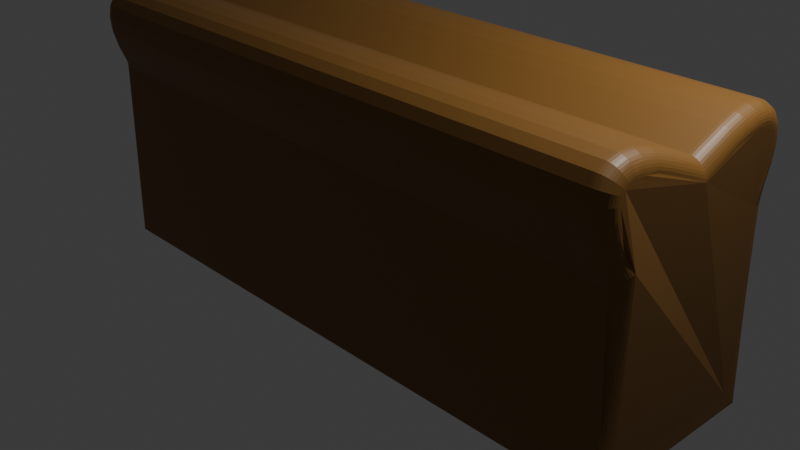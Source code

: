 # Source: brood.blend  (saved by Blender 4.1.23; exported with 4.5.12 LTS)
import bpy
from mathutils import Matrix  # noqa: F401  (used for matrix-valued properties, if any)

bpy.ops.wm.read_factory_settings(use_empty=True)
scene = bpy.context.scene
scene.name = 'Scene'

# ---- collections
col_collection = bpy.data.collections.new('Collection'); scene.collection.children.link(col_collection)

# ---- materials (node trees are filled in below, after node groups)
mat_material_001 = bpy.data.materials.new('Material.001')
mat_material_001.use_transparent_shadow = False

# ---- material node trees
mat_material_001.use_nodes = True; mat_material_001.node_tree.nodes.clear()
_N = mat_material_001.node_tree.nodes; _L = mat_material_001.node_tree.links
n0 = _N.new('ShaderNodeBsdfPrincipled'); n0.name = 'Principled BSDF'; n0.location = (10, 300)
n0.inputs[0].default_value = (0.209, 0.09695, 0.01812, 1.0)
n1 = _N.new('ShaderNodeOutputMaterial'); n1.name = 'Material Output'; n1.location = (300, 300)
_L.new(n0.outputs[0], n1.inputs[0])
n1.is_active_output = True

# ---- world
world_world = bpy.data.worlds.new('World'); scene.world = world_world
world_world.use_nodes = True; world_world.node_tree.nodes.clear()
_N = world_world.node_tree.nodes; _L = world_world.node_tree.links
n0 = _N.new('ShaderNodeOutputWorld'); n0.name = 'World Output'; n0.location = (300, 300)
n1 = _N.new('ShaderNodeBackground'); n1.name = 'Background'; n1.location = (10, 300)
n1.inputs[0].default_value = (0.05088, 0.05088, 0.05088, 1.0)
_L.new(n1.outputs[0], n0.inputs[0])
n0.is_active_output = True
world_world.color = (0.05088, 0.05088, 0.05088)
world_world.use_sun_shadow = False
world_world.sun_shadow_jitter_overblur = 0.0

# ---- cameras
cam_camera = bpy.data.cameras.new('Camera')
cam_camera.clip_end = 100.0
cam_camera.ortho_scale = 7.314

# ---- lights
light_light = bpy.data.lights.new('Light', 'POINT')
light_light.transmission_factor = 0.0
light_light.energy = 1000.0
light_light.shadow_soft_size = 0.1
light_light.shadow_maximum_resolution = 0.006
light_light.use_absolute_resolution = True

# ---- meshes
me_cube_001 = bpy.data.meshes.new('Cube.001')
me_cube_001.from_pydata([(-3.368, -1.0, -1.0), (3.368, -1.0, -1.0), (3.368, 1.0, -1.0), (-3.368, 0.8158, -0.8158), (-3.276, 1.0, -1.0), (-3.367, 0.8446, -0.8446), (-3.363, 0.8727, -0.8727), (-3.358, 0.8994, -0.8994), (-3.35, 0.9241, -0.9241), (-3.341, 0.946, -0.946), (-3.33, 0.9648, -0.9648), (-3.318, 0.9799, -0.9799), (-3.304, 0.991, -0.991), (-3.29, 0.9977, -0.9977), (-3.368, -0.8158, -0.8158), (-3.368, -1.0, -1.0), (-3.368, -0.8342, -0.8342), (-3.368, -0.8526, -0.8526), (-3.368, -0.871, -0.871), (-3.368, -0.8895, -0.8895), (-3.368, -0.9079, -0.9079), (-3.368, -0.9263, -0.9263), (-3.368, -0.9447, -0.9447), (-3.368, -0.9632, -0.9632), (-3.368, -0.9816, -0.9816), (-3.356, -0.001196, 1.492), (-3.184, 0.0, 1.691), (-3.355, -0.001009, 1.523), (-3.35, -0.0008265, 1.553), (-3.341, -0.0006531, 1.582), (-3.328, -0.0004931, 1.609), (-3.31, -0.0003504, 1.632), (-3.29, -0.0002284, 1.653), (-3.266, -0.0001304, 1.669), (-3.24, -5.854e-05, 1.681), (-3.212, -1.473e-05, 1.688), (-3.339, -0.818, 1.042), (-3.278, -1.026, 1.054), (-3.343, -0.8468, 1.036), (-3.344, -0.8755, 1.032), (-3.342, -0.9034, 1.029), (-3.339, -0.9299, 1.028), (-3.333, -0.9542, 1.028), (-3.325, -0.9758, 1.03), (-3.316, -0.9942, 1.034), (-3.304, -1.009, 1.04), (-3.292, -1.019, 1.046), (-3.374, 0.8159, 1.035), (-3.184, 1.0, 1.0), (-3.371, 0.8447, 1.029), (-3.363, 0.8728, 1.024), (-3.351, 0.8995, 1.019), (-3.335, 0.9241, 1.014), (-3.316, 0.9461, 1.01), (-3.293, 0.9648, 1.007), (-3.268, 0.9799, 1.004), (-3.241, 0.991, 1.002), (-3.213, 0.9977, 1.001), (-3.376, -0.8842, 1.186), (-3.192, -1.053, 1.112), (-3.374, -0.9106, 1.174), (-3.367, -0.9363, 1.163), (-3.356, -0.9608, 1.152), (-3.341, -0.9833, 1.142), (-3.322, -1.003, 1.134), (-3.3, -1.021, 1.126), (-3.275, -1.034, 1.12), (-3.249, -1.045, 1.115), (-3.221, -1.051, 1.113), (-3.389, -0.4219, 1.669), (-3.206, -0.3547, 1.841), (-3.387, -0.4114, 1.696), (-3.38, -0.4011, 1.722), (-3.369, -0.3914, 1.747), (-3.354, -0.3824, 1.77), (-3.336, -0.3744, 1.79), (-3.314, -0.3675, 1.808), (-3.289, -0.362, 1.822), (-3.263, -0.358, 1.832), (-3.234, -0.3555, 1.838), (-3.39, -0.9562, 1.363), (-3.206, -1.132, 1.305), (-3.388, -0.9836, 1.354), (-3.381, -1.01, 1.345), (-3.37, -1.036, 1.337), (-3.355, -1.059, 1.329), (-3.336, -1.08, 1.322), (-3.314, -1.098, 1.316), (-3.289, -1.112, 1.311), (-3.263, -1.123, 1.308), (-3.234, -1.129, 1.306), (-3.217, -1.176, 1.48), (-3.396, -0.9935, 1.509), (-3.246, -1.174, 1.48), (-3.274, -1.167, 1.481), (-3.3, -1.156, 1.483), (-3.325, -1.141, 1.486), (-3.346, -1.123, 1.489), (-3.364, -1.101, 1.492), (-3.379, -1.076, 1.496), (-3.389, -1.05, 1.5), (-3.395, -1.022, 1.505), (-3.226, -1.186, 1.632), (-3.403, -1.0, 1.62), (-3.255, -1.183, 1.632), (-3.283, -1.177, 1.632), (-3.309, -1.165, 1.631), (-3.333, -1.15, 1.63), (-3.354, -1.131, 1.629), (-3.372, -1.109, 1.627), (-3.386, -1.085, 1.626), (-3.396, -1.058, 1.624), (-3.402, -1.029, 1.622), (-3.232, -1.16, 1.758), (-3.406, -0.9862, 1.689), (-3.261, -1.158, 1.758), (-3.289, -1.151, 1.755), (-3.315, -1.141, 1.751), (-3.339, -1.127, 1.745), (-3.359, -1.109, 1.738), (-3.377, -1.088, 1.73), (-3.391, -1.065, 1.721), (-3.4, -1.04, 1.711), (-3.405, -1.013, 1.7), (-3.235, -1.099, 1.855), (-3.407, -0.9635, 1.725), (-3.264, -1.098, 1.853), (-3.292, -1.093, 1.849), (-3.318, -1.084, 1.841), (-3.341, -1.073, 1.83), (-3.362, -1.059, 1.817), (-3.379, -1.043, 1.801), (-3.393, -1.025, 1.784), (-3.402, -1.005, 1.765), (-3.407, -0.9848, 1.746), (-3.235, -1.005, 1.92), (-3.407, -0.9285, 1.749), (-3.264, -1.004, 1.918), (-3.292, -1.002, 1.911), (-3.318, -0.997, 1.901), (-3.341, -0.9907, 1.887), (-3.362, -0.9828, 1.87), (-3.379, -0.9737, 1.849), (-3.393, -0.9634, 1.827), (-3.402, -0.9523, 1.802), (-3.407, -0.9406, 1.776), (-3.232, -0.8806, 1.951), (-3.405, -0.86, 1.767), (-3.261, -0.8803, 1.949), (-3.289, -0.8796, 1.942), (-3.315, -0.8783, 1.931), (-3.338, -0.8766, 1.916), (-3.359, -0.8745, 1.897), (-3.377, -0.8721, 1.875), (-3.39, -0.8693, 1.85), (-3.4, -0.8663, 1.823), (-3.405, -0.8632, 1.795), (-3.226, -0.7279, 1.948), (-3.401, -0.7492, 1.764), (-3.255, -0.7282, 1.946), (-3.283, -0.729, 1.939), (-3.309, -0.7302, 1.928), (-3.333, -0.732, 1.913), (-3.354, -0.7341, 1.894), (-3.371, -0.7367, 1.872), (-3.385, -0.7395, 1.848), (-3.395, -0.7426, 1.821), (-3.4, -0.7459, 1.793), (-3.217, -0.5512, 1.911), (-3.4, -0.6017, 1.733), (-3.246, -0.5518, 1.909), (-3.274, -0.5536, 1.902), (-3.301, -0.5567, 1.891), (-3.325, -0.5608, 1.877), (-3.347, -0.566, 1.859), (-3.366, -0.572, 1.838), (-3.381, -0.5788, 1.814), (-3.392, -0.5861, 1.788), (-3.398, -0.5938, 1.761), (-3.362, 0.4335, 1.67), (-3.179, 0.3684, 1.843), (-3.36, 0.4233, 1.697), (-3.354, 0.4134, 1.724), (-3.343, 0.4039, 1.749), (-3.328, 0.3952, 1.772), (-3.309, 0.3875, 1.792), (-3.287, 0.3808, 1.81), (-3.263, 0.3755, 1.824), (-3.236, 0.3716, 1.834), (-3.208, 0.3692, 1.841), (-3.367, 0.8893, 1.223), (-3.182, 1.063, 1.161), (-3.365, 0.9165, 1.213), (-3.358, 0.943, 1.204), (-3.346, 0.9681, 1.195), (-3.331, 0.9913, 1.187), (-3.312, 1.012, 1.179), (-3.29, 1.03, 1.173), (-3.265, 1.044, 1.168), (-3.239, 1.054, 1.164), (-3.21, 1.061, 1.162), (-3.178, 0.542, 1.902), (-3.361, 0.5892, 1.724), (-3.206, 0.5426, 1.9), (-3.234, 0.5443, 1.894), (-3.261, 0.5471, 1.883), (-3.286, 0.551, 1.868), (-3.308, 0.5558, 1.85), (-3.326, 0.5615, 1.829), (-3.341, 0.5678, 1.805), (-3.352, 0.5746, 1.779), (-3.359, 0.5818, 1.752), (-3.176, 0.7002, 1.932), (-3.362, 0.7169, 1.748), (-3.205, 0.7004, 1.93), (-3.233, 0.701, 1.923), (-3.26, 0.702, 1.912), (-3.285, 0.7034, 1.897), (-3.307, 0.7051, 1.878), (-3.326, 0.7071, 1.856), (-3.341, 0.7093, 1.832), (-3.353, 0.7117, 1.805), (-3.36, 0.7143, 1.777), (-3.175, 0.8392, 1.931), (-3.361, 0.8142, 1.747), (-3.204, 0.8389, 1.929), (-3.232, 0.8379, 1.922), (-3.259, 0.8364, 1.911), (-3.284, 0.8344, 1.896), (-3.306, 0.8318, 1.877), (-3.325, 0.8289, 1.856), (-3.34, 0.8255, 1.831), (-3.352, 0.8219, 1.804), (-3.359, 0.8181, 1.776), (-3.175, 0.9554, 1.9), (-3.361, 0.8778, 1.73), (-3.204, 0.9545, 1.898), (-3.232, 0.9516, 1.892), (-3.259, 0.947, 1.881), (-3.283, 0.9406, 1.868), (-3.306, 0.9327, 1.85), (-3.325, 0.9234, 1.83), (-3.34, 0.913, 1.807), (-3.351, 0.9018, 1.783), (-3.359, 0.8899, 1.757), (-3.175, 1.046, 1.839), (-3.361, 0.9149, 1.705), (-3.203, 1.045, 1.837), (-3.232, 1.04, 1.832), (-3.259, 1.032, 1.824), (-3.283, 1.021, 1.813), (-3.306, 1.008, 1.8), (-3.325, 0.9921, 1.784), (-3.34, 0.9745, 1.766), (-3.351, 0.9555, 1.746), (-3.359, 0.9355, 1.726), (-3.175, 1.109, 1.749), (-3.361, 0.9407, 1.668), (-3.204, 1.107, 1.748), (-3.232, 1.101, 1.745), (-3.259, 1.091, 1.74), (-3.284, 1.077, 1.734), (-3.306, 1.06, 1.726), (-3.325, 1.04, 1.716), (-3.34, 1.017, 1.705), (-3.352, 0.9928, 1.693), (-3.359, 0.9671, 1.681), (-3.176, 1.143, 1.634), (-3.362, 0.9591, 1.605), (-3.205, 1.14, 1.633), (-3.233, 1.134, 1.632), (-3.26, 1.123, 1.63), (-3.285, 1.108, 1.628), (-3.307, 1.089, 1.625), (-3.326, 1.067, 1.622), (-3.341, 1.042, 1.618), (-3.352, 1.016, 1.614), (-3.359, 0.9878, 1.61), (-3.177, 1.146, 1.495), (-3.363, 0.9615, 1.508), (-3.206, 1.144, 1.495), (-3.234, 1.137, 1.495), (-3.261, 1.126, 1.496), (-3.286, 1.111, 1.497), (-3.308, 1.092, 1.498), (-3.327, 1.07, 1.5), (-3.342, 1.045, 1.502), (-3.354, 1.019, 1.504), (-3.36, 0.9904, 1.506), (-3.179, 1.119, 1.336), (-3.365, 0.9399, 1.38), (-3.208, 1.117, 1.336), (-3.236, 1.111, 1.338), (-3.263, 1.1, 1.341), (-3.288, 1.085, 1.344), (-3.31, 1.067, 1.349), (-3.329, 1.045, 1.354), (-3.344, 1.021, 1.36), (-3.355, 0.9953, 1.366), (-3.362, 0.968, 1.373), (3.368, 0.8317, -0.8317), (3.368, 1.0, -1.0), (3.368, 0.8485, -0.8485), (3.368, 0.8654, -0.8654), (3.368, 0.8822, -0.8822), (3.368, 0.899, -0.899), (3.368, 0.9159, -0.9159), (3.368, 0.9327, -0.9327), (3.368, 0.9495, -0.9495), (3.368, 0.9663, -0.9663), (3.368, 0.9832, -0.9832), (3.368, -0.8317, -0.8317), (3.368, -1.0, -1.0), (3.368, -0.8485, -0.8485), (3.368, -0.8654, -0.8654), (3.368, -0.8822, -0.8822), (3.368, -0.899, -0.899), (3.368, -0.9159, -0.9159), (3.368, -0.9327, -0.9327), (3.368, -0.9495, -0.9495), (3.368, -0.9663, -0.9663), (3.368, -0.9832, -0.9832), (3.379, -0.001093, 1.509), (3.199, 0.0, 1.691), (3.375, -0.0009218, 1.537), (3.367, -0.0007551, 1.565), (3.356, -0.0005967, 1.591), (3.34, -0.0004504, 1.616), (3.322, -0.0003201, 1.638), (3.301, -0.0002087, 1.656), (3.277, -0.0001191, 1.671), (3.252, -5.348e-05, 1.682), (3.226, -1.345e-05, 1.689), (3.362, 0.8318, 1.032), (3.284, 1.005, 1.014), (3.362, 0.8582, 1.027), (3.36, 0.884, 1.023), (3.356, 0.9087, 1.019), (3.349, 0.9317, 1.016), (3.342, 0.9523, 1.013), (3.332, 0.97, 1.012), (3.321, 0.9845, 1.011), (3.31, 0.9954, 1.011), (3.297, 1.002, 1.012), (3.394, -0.8338, 1.038), (3.286, -0.9998, 0.9454), (3.389, -0.8598, 1.032), (3.382, -0.8851, 1.024), (3.373, -0.9092, 1.015), (3.363, -0.9314, 1.005), (3.351, -0.9512, 0.9953), (3.339, -0.9682, 0.9848), (3.326, -0.9818, 0.9744), (3.312, -0.9917, 0.9642), (3.299, -0.9978, 0.9544), (3.346, -0.4161, 1.684), (3.177, -0.3547, 1.841), (3.344, -0.4065, 1.708), (3.338, -0.3971, 1.732), (3.327, -0.3882, 1.755), (3.314, -0.38, 1.776), (3.296, -0.3727, 1.795), (3.276, -0.3664, 1.811), (3.254, -0.3614, 1.823), (3.229, -0.3577, 1.833), (3.204, -0.3554, 1.839), (3.191, -1.053, 1.112), (3.36, -0.8988, 1.18), (3.217, -1.051, 1.113), (3.243, -1.045, 1.115), (3.268, -1.036, 1.119), (3.29, -1.023, 1.125), (3.31, -1.008, 1.132), (3.328, -0.9894, 1.14), (3.342, -0.9688, 1.149), (3.352, -0.9464, 1.159), (3.358, -0.9229, 1.169), (3.166, -0.5512, 1.911), (3.334, -0.5973, 1.749), (3.192, -0.5517, 1.909), (3.218, -0.5534, 1.903), (3.242, -0.5562, 1.893), (3.265, -0.56, 1.88), (3.285, -0.5647, 1.863), (3.302, -0.5702, 1.844), (3.316, -0.5764, 1.822), (3.326, -0.5831, 1.799), (3.332, -0.5901, 1.774), (3.157, -0.7279, 1.948), (3.334, -0.7474, 1.78), (3.183, -0.7282, 1.946), (3.209, -0.7289, 1.94), (3.234, -0.73, 1.93), (3.257, -0.7316, 1.916), (3.278, -0.7336, 1.899), (3.297, -0.7359, 1.879), (3.312, -0.7385, 1.856), (3.323, -0.7413, 1.832), (3.33, -0.7443, 1.806), (3.151, -0.8806, 1.951), (3.329, -0.8618, 1.782), (3.177, -0.8803, 1.949), (3.203, -0.8796, 1.943), (3.228, -0.8785, 1.933), (3.252, -0.877, 1.919), (3.273, -0.8751, 1.902), (3.291, -0.8728, 1.881), (3.306, -0.8703, 1.859), (3.318, -0.8676, 1.835), (3.326, -0.8647, 1.809), (3.148, -1.005, 1.92), (3.328, -0.9352, 1.764), (3.174, -1.004, 1.918), (3.2, -1.002, 1.912), (3.225, -0.9977, 1.903), (3.249, -0.9919, 1.89), (3.27, -0.9848, 1.874), (3.289, -0.9764, 1.856), (3.304, -0.967, 1.835), (3.316, -0.9569, 1.812), (3.324, -0.9462, 1.788), (3.148, -1.099, 1.855), (3.328, -0.9753, 1.736), (3.174, -1.098, 1.853), (3.2, -1.093, 1.849), (3.225, -1.086, 1.842), (3.249, -1.076, 1.832), (3.27, -1.063, 1.82), (3.289, -1.048, 1.806), (3.304, -1.032, 1.79), (3.316, -1.014, 1.773), (3.324, -0.9947, 1.755), (3.151, -1.16, 1.758), (3.329, -1.001, 1.695), (3.177, -1.158, 1.758), (3.203, -1.152, 1.755), (3.228, -1.143, 1.752), (3.252, -1.13, 1.746), (3.273, -1.113, 1.74), (3.291, -1.094, 1.732), (3.306, -1.073, 1.724), (3.318, -1.05, 1.715), (3.325, -1.026, 1.705), (3.157, -1.186, 1.632), (3.332, -1.016, 1.621), (3.183, -1.184, 1.632), (3.209, -1.177, 1.632), (3.234, -1.167, 1.631), (3.257, -1.153, 1.63), (3.278, -1.136, 1.629), (3.296, -1.116, 1.628), (3.311, -1.093, 1.626), (3.322, -1.069, 1.624), (3.329, -1.043, 1.623), (3.166, -1.176, 1.48), (3.339, -1.009, 1.507), (3.192, -1.174, 1.48), (3.218, -1.168, 1.481), (3.243, -1.158, 1.483), (3.266, -1.144, 1.485), (3.286, -1.127, 1.488), (3.304, -1.107, 1.491), (3.318, -1.085, 1.495), (3.329, -1.061, 1.498), (3.336, -1.035, 1.502), (3.177, -1.132, 1.305), (3.347, -0.9714, 1.358), (3.203, -1.13, 1.306), (3.229, -1.124, 1.308), (3.254, -1.114, 1.311), (3.276, -1.101, 1.315), (3.297, -1.085, 1.321), (3.314, -1.066, 1.327), (3.328, -1.044, 1.334), (3.338, -1.021, 1.342), (3.345, -0.9965, 1.35), (3.369, 0.9043, 1.218), (3.202, 1.063, 1.161), (3.367, 0.9291, 1.209), (3.361, 0.9533, 1.2), (3.351, 0.9763, 1.192), (3.337, 0.9975, 1.184), (3.32, 1.016, 1.178), (3.3, 1.033, 1.172), (3.278, 1.046, 1.167), (3.254, 1.055, 1.164), (3.228, 1.061, 1.162), (3.204, 0.3684, 1.843), (3.373, 0.4279, 1.685), (3.23, 0.3691, 1.841), (3.256, 0.3713, 1.835), (3.28, 0.3749, 1.826), (3.303, 0.3797, 1.813), (3.323, 0.3858, 1.797), (3.34, 0.3929, 1.778), (3.354, 0.4009, 1.757), (3.365, 0.4095, 1.734), (3.371, 0.4186, 1.71), (3.371, 0.9554, 1.376), (3.204, 1.119, 1.336), (3.369, 0.981, 1.37), (3.363, 1.006, 1.364), (3.353, 1.03, 1.358), (3.34, 1.052, 1.352), (3.323, 1.071, 1.348), (3.303, 1.088, 1.344), (3.28, 1.101, 1.34), (3.256, 1.111, 1.338), (3.23, 1.117, 1.336), (3.206, 1.146, 1.495), (3.373, 0.9775, 1.507), (3.232, 1.144, 1.495), (3.258, 1.138, 1.495), (3.282, 1.128, 1.496), (3.304, 1.114, 1.497), (3.324, 1.097, 1.498), (3.341, 1.077, 1.5), (3.355, 1.054, 1.501), (3.365, 1.03, 1.503), (3.371, 1.004, 1.505), (3.207, 1.143, 1.634), (3.374, 0.975, 1.608), (3.233, 1.141, 1.633), (3.259, 1.134, 1.632), (3.283, 1.124, 1.631), (3.306, 1.111, 1.629), (3.326, 1.094, 1.626), (3.343, 1.074, 1.623), (3.356, 1.051, 1.619), (3.366, 1.027, 1.616), (3.372, 1.001, 1.612), (3.208, 1.109, 1.749), (3.375, 0.9553, 1.675), (3.234, 1.107, 1.748), (3.26, 1.102, 1.746), (3.284, 1.092, 1.741), (3.307, 1.08, 1.735), (3.327, 1.064, 1.728), (3.343, 1.046, 1.719), (3.357, 1.025, 1.709), (3.367, 1.003, 1.698), (3.373, 0.9793, 1.687), (3.209, 1.046, 1.839), (3.375, 0.9263, 1.717), (3.235, 1.045, 1.837), (3.26, 1.04, 1.833), (3.285, 1.033, 1.825), (3.307, 1.023, 1.815), (3.327, 1.011, 1.803), (3.344, 0.9967, 1.788), (3.357, 0.9807, 1.772), (3.367, 0.9633, 1.754), (3.373, 0.945, 1.736), (3.208, 0.9554, 1.9), (3.375, 0.8845, 1.745), (3.235, 0.9546, 1.898), (3.26, 0.952, 1.892), (3.285, 0.9477, 1.883), (3.307, 0.9419, 1.87), (3.327, 0.9347, 1.855), (3.344, 0.9262, 1.836), (3.357, 0.9167, 1.815), (3.367, 0.9064, 1.793), (3.373, 0.8956, 1.769), (3.208, 0.8392, 1.931), (3.374, 0.8163, 1.763), (3.234, 0.8389, 1.929), (3.26, 0.838, 1.923), (3.284, 0.8367, 1.913), (3.307, 0.8348, 1.899), (3.326, 0.8325, 1.882), (3.343, 0.8298, 1.862), (3.357, 0.8267, 1.84), (3.367, 0.8234, 1.815), (3.373, 0.8199, 1.79), (3.207, 0.7002, 1.932), (3.374, 0.7154, 1.764), (3.233, 0.7004, 1.93), (3.259, 0.7009, 1.924), (3.283, 0.7019, 1.914), (3.306, 0.7031, 1.9), (3.326, 0.7047, 1.883), (3.343, 0.7065, 1.863), (3.356, 0.7085, 1.84), (3.366, 0.7107, 1.816), (3.372, 0.713, 1.79), (3.206, 0.542, 1.902), (3.375, 0.5851, 1.739), (3.232, 0.5425, 1.9), (3.258, 0.5441, 1.894), (3.282, 0.5467, 1.885), (3.305, 0.5502, 1.871), (3.325, 0.5546, 1.855), (3.342, 0.5598, 1.835), (3.356, 0.5655, 1.813), (3.366, 0.5718, 1.79), (3.373, 0.5784, 1.765)], [], [(0, 37, 15), (345, 366, 59, 37), (323, 26, 70, 356), (2, 334, 301), (2, 301, 310, 309, 308, 307, 306, 305, 304, 303, 302, 300, 333, 476, 498, 510, 521, 532, 543, 554, 565, 576, 587, 488, 322, 355, 378, 389, 400, 411, 422, 433, 444, 455, 466, 367, 344, 311, 313, 314, 315, 316, 317, 318, 319, 320, 321, 312, 1), (345, 1, 312), (377, 168, 157, 388), (1, 345, 37, 0), (4, 48, 334, 2), (356, 70, 168, 377), (289, 499, 477, 191), (278, 509, 499, 289), (388, 157, 146, 399), (399, 146, 135, 410), (410, 135, 124, 421), (421, 124, 113, 432), (432, 113, 102, 443), (443, 102, 91, 454), (454, 91, 81, 465), (465, 81, 59, 366), (180, 487, 586, 201), (201, 586, 575, 212), (212, 575, 564, 223), (223, 564, 553, 234), (234, 553, 542, 245), (245, 542, 531, 256), (256, 531, 520, 267), (267, 520, 509, 278), (487, 180, 26, 323), (48, 4, 13, 57), (57, 13, 12, 56), (56, 12, 11, 55), (55, 11, 10, 54), (54, 10, 9, 53), (53, 9, 8, 52), (52, 8, 7, 51), (51, 7, 6, 50), (50, 6, 5, 49), (49, 5, 3, 47), (24, 23, 22, 21, 20, 19, 18, 17, 16, 14, 36, 58, 80, 92, 103, 114, 125, 136, 147, 158, 169, 69, 25, 179, 202, 213, 224, 235, 246, 257, 268, 279, 290, 190, 47, 3, 5, 6, 7, 8, 9, 10, 11, 12, 13, 4, 0, 15), (36, 14, 16, 38), (38, 16, 17, 39), (39, 17, 18, 40), (40, 18, 19, 41), (41, 19, 20, 42), (42, 20, 21, 43), (43, 21, 22, 44), (44, 22, 23, 45), (45, 23, 24, 46), (46, 24, 15, 37), (81, 91, 93, 90), (90, 93, 94, 89), (89, 94, 95, 88), (88, 95, 96, 87), (87, 96, 97, 86), (86, 97, 98, 85), (85, 98, 99, 84), (84, 99, 100, 83), (83, 100, 101, 82), (82, 101, 92, 80), (91, 102, 104, 93), (93, 104, 105, 94), (94, 105, 106, 95), (95, 106, 107, 96), (96, 107, 108, 97), (97, 108, 109, 98), (98, 109, 110, 99), (99, 110, 111, 100), (100, 111, 112, 101), (101, 112, 103, 92), (102, 113, 115, 104), (104, 115, 116, 105), (105, 116, 117, 106), (106, 117, 118, 107), (107, 118, 119, 108), (108, 119, 120, 109), (109, 120, 121, 110), (110, 121, 122, 111), (111, 122, 123, 112), (112, 123, 114, 103), (113, 124, 126, 115), (115, 126, 127, 116), (116, 127, 128, 117), (117, 128, 129, 118), (118, 129, 130, 119), (119, 130, 131, 120), (120, 131, 132, 121), (121, 132, 133, 122), (122, 133, 134, 123), (123, 134, 125, 114), (124, 135, 137, 126), (126, 137, 138, 127), (127, 138, 139, 128), (128, 139, 140, 129), (129, 140, 141, 130), (130, 141, 142, 131), (131, 142, 143, 132), (132, 143, 144, 133), (133, 144, 145, 134), (134, 145, 136, 125), (135, 146, 148, 137), (137, 148, 149, 138), (138, 149, 150, 139), (139, 150, 151, 140), (140, 151, 152, 141), (141, 152, 153, 142), (142, 153, 154, 143), (143, 154, 155, 144), (144, 155, 156, 145), (145, 156, 147, 136), (146, 157, 159, 148), (148, 159, 160, 149), (149, 160, 161, 150), (150, 161, 162, 151), (151, 162, 163, 152), (152, 163, 164, 153), (153, 164, 165, 154), (154, 165, 166, 155), (155, 166, 167, 156), (156, 167, 158, 147), (157, 168, 170, 159), (159, 170, 171, 160), (160, 171, 172, 161), (161, 172, 173, 162), (162, 173, 174, 163), (163, 174, 175, 164), (164, 175, 176, 165), (165, 176, 177, 166), (166, 177, 178, 167), (167, 178, 169, 158), (168, 70, 79, 170), (170, 79, 78, 171), (171, 78, 77, 172), (172, 77, 76, 173), (173, 76, 75, 174), (174, 75, 74, 175), (175, 74, 73, 176), (176, 73, 72, 177), (177, 72, 71, 178), (178, 71, 69, 169), (59, 81, 90, 68), (68, 90, 89, 67), (67, 89, 88, 66), (66, 88, 87, 65), (65, 87, 86, 64), (64, 86, 85, 63), (63, 85, 84, 62), (62, 84, 83, 61), (61, 83, 82, 60), (60, 82, 80, 58), (37, 59, 68, 46), (46, 68, 67, 45), (45, 67, 66, 44), (44, 66, 65, 43), (43, 65, 64, 42), (42, 64, 63, 41), (41, 63, 62, 40), (40, 62, 61, 39), (39, 61, 60, 38), (38, 60, 58, 36), (70, 26, 35, 79), (79, 35, 34, 78), (78, 34, 33, 77), (77, 33, 32, 76), (76, 32, 31, 75), (75, 31, 30, 74), (74, 30, 29, 73), (73, 29, 28, 72), (72, 28, 27, 71), (71, 27, 25, 69), (180, 201, 203, 189), (189, 203, 204, 188), (188, 204, 205, 187), (187, 205, 206, 186), (186, 206, 207, 185), (185, 207, 208, 184), (184, 208, 209, 183), (183, 209, 210, 182), (182, 210, 211, 181), (181, 211, 202, 179), (201, 212, 214, 203), (203, 214, 215, 204), (204, 215, 216, 205), (205, 216, 217, 206), (206, 217, 218, 207), (207, 218, 219, 208), (208, 219, 220, 209), (209, 220, 221, 210), (210, 221, 222, 211), (211, 222, 213, 202), (212, 223, 225, 214), (214, 225, 226, 215), (215, 226, 227, 216), (216, 227, 228, 217), (217, 228, 229, 218), (218, 229, 230, 219), (219, 230, 231, 220), (220, 231, 232, 221), (221, 232, 233, 222), (222, 233, 224, 213), (223, 234, 236, 225), (225, 236, 237, 226), (226, 237, 238, 227), (227, 238, 239, 228), (228, 239, 240, 229), (229, 240, 241, 230), (230, 241, 242, 231), (231, 242, 243, 232), (232, 243, 244, 233), (233, 244, 235, 224), (234, 245, 247, 236), (236, 247, 248, 237), (237, 248, 249, 238), (238, 249, 250, 239), (239, 250, 251, 240), (240, 251, 252, 241), (241, 252, 253, 242), (242, 253, 254, 243), (243, 254, 255, 244), (244, 255, 246, 235), (245, 256, 258, 247), (247, 258, 259, 248), (248, 259, 260, 249), (249, 260, 261, 250), (250, 261, 262, 251), (251, 262, 263, 252), (252, 263, 264, 253), (253, 264, 265, 254), (254, 265, 266, 255), (255, 266, 257, 246), (256, 267, 269, 258), (258, 269, 270, 259), (259, 270, 271, 260), (260, 271, 272, 261), (261, 272, 273, 262), (262, 273, 274, 263), (263, 274, 275, 264), (264, 275, 276, 265), (265, 276, 277, 266), (266, 277, 268, 257), (267, 278, 280, 269), (269, 280, 281, 270), (270, 281, 282, 271), (271, 282, 283, 272), (272, 283, 284, 273), (273, 284, 285, 274), (274, 285, 286, 275), (275, 286, 287, 276), (276, 287, 288, 277), (277, 288, 279, 268), (278, 289, 291, 280), (280, 291, 292, 281), (281, 292, 293, 282), (282, 293, 294, 283), (283, 294, 295, 284), (284, 295, 296, 285), (285, 296, 297, 286), (286, 297, 298, 287), (287, 298, 299, 288), (288, 299, 290, 279), (190, 290, 299, 192), (192, 299, 298, 193), (193, 298, 297, 194), (194, 297, 296, 195), (195, 296, 295, 196), (196, 295, 294, 197), (197, 294, 293, 198), (198, 293, 292, 199), (199, 292, 291, 200), (200, 291, 289, 191), (179, 25, 27, 181), (181, 27, 28, 182), (182, 28, 29, 183), (183, 29, 30, 184), (184, 30, 31, 185), (185, 31, 32, 186), (186, 32, 33, 187), (187, 33, 34, 188), (188, 34, 35, 189), (189, 35, 26, 180), (47, 190, 192, 49), (49, 192, 193, 50), (50, 193, 194, 51), (51, 194, 195, 52), (52, 195, 196, 53), (53, 196, 197, 54), (54, 197, 198, 55), (55, 198, 199, 56), (56, 199, 200, 57), (57, 200, 191, 48), (48, 191, 477, 334), (333, 300, 302, 335), (335, 302, 303, 336), (336, 303, 304, 337), (337, 304, 305, 338), (338, 305, 306, 339), (339, 306, 307, 340), (340, 307, 308, 341), (341, 308, 309, 342), (342, 309, 310, 343), (343, 310, 301, 334), (345, 312, 321, 354), (354, 321, 320, 353), (353, 320, 319, 352), (352, 319, 318, 351), (351, 318, 317, 350), (350, 317, 316, 349), (349, 316, 315, 348), (348, 315, 314, 347), (347, 314, 313, 346), (346, 313, 311, 344), (356, 377, 379, 365), (365, 379, 380, 364), (364, 380, 381, 363), (363, 381, 382, 362), (362, 382, 383, 361), (361, 383, 384, 360), (360, 384, 385, 359), (359, 385, 386, 358), (358, 386, 387, 357), (357, 387, 378, 355), (377, 388, 390, 379), (379, 390, 391, 380), (380, 391, 392, 381), (381, 392, 393, 382), (382, 393, 394, 383), (383, 394, 395, 384), (384, 395, 396, 385), (385, 396, 397, 386), (386, 397, 398, 387), (387, 398, 389, 378), (388, 399, 401, 390), (390, 401, 402, 391), (391, 402, 403, 392), (392, 403, 404, 393), (393, 404, 405, 394), (394, 405, 406, 395), (395, 406, 407, 396), (396, 407, 408, 397), (397, 408, 409, 398), (398, 409, 400, 389), (399, 410, 412, 401), (401, 412, 413, 402), (402, 413, 414, 403), (403, 414, 415, 404), (404, 415, 416, 405), (405, 416, 417, 406), (406, 417, 418, 407), (407, 418, 419, 408), (408, 419, 420, 409), (409, 420, 411, 400), (410, 421, 423, 412), (412, 423, 424, 413), (413, 424, 425, 414), (414, 425, 426, 415), (415, 426, 427, 416), (416, 427, 428, 417), (417, 428, 429, 418), (418, 429, 430, 419), (419, 430, 431, 420), (420, 431, 422, 411), (421, 432, 434, 423), (423, 434, 435, 424), (424, 435, 436, 425), (425, 436, 437, 426), (426, 437, 438, 427), (427, 438, 439, 428), (428, 439, 440, 429), (429, 440, 441, 430), (430, 441, 442, 431), (431, 442, 433, 422), (432, 443, 445, 434), (434, 445, 446, 435), (435, 446, 447, 436), (436, 447, 448, 437), (437, 448, 449, 438), (438, 449, 450, 439), (439, 450, 451, 440), (440, 451, 452, 441), (441, 452, 453, 442), (442, 453, 444, 433), (443, 454, 456, 445), (445, 456, 457, 446), (446, 457, 458, 447), (447, 458, 459, 448), (448, 459, 460, 449), (449, 460, 461, 450), (450, 461, 462, 451), (451, 462, 463, 452), (452, 463, 464, 453), (453, 464, 455, 444), (454, 465, 467, 456), (456, 467, 468, 457), (457, 468, 469, 458), (458, 469, 470, 459), (459, 470, 471, 460), (460, 471, 472, 461), (461, 472, 473, 462), (462, 473, 474, 463), (463, 474, 475, 464), (464, 475, 466, 455), (367, 466, 475, 376), (376, 475, 474, 375), (375, 474, 473, 374), (374, 473, 472, 373), (373, 472, 471, 372), (372, 471, 470, 371), (371, 470, 469, 370), (370, 469, 468, 369), (369, 468, 467, 368), (368, 467, 465, 366), (344, 367, 376, 346), (346, 376, 375, 347), (347, 375, 374, 348), (348, 374, 373, 349), (349, 373, 372, 350), (350, 372, 371, 351), (351, 371, 370, 352), (352, 370, 369, 353), (353, 369, 368, 354), (354, 368, 366, 345), (355, 322, 324, 357), (357, 324, 325, 358), (358, 325, 326, 359), (359, 326, 327, 360), (360, 327, 328, 361), (361, 328, 329, 362), (362, 329, 330, 363), (363, 330, 331, 364), (364, 331, 332, 365), (365, 332, 323, 356), (499, 509, 511, 508), (508, 511, 512, 507), (507, 512, 513, 506), (506, 513, 514, 505), (505, 514, 515, 504), (504, 515, 516, 503), (503, 516, 517, 502), (502, 517, 518, 501), (501, 518, 519, 500), (500, 519, 510, 498), (509, 520, 522, 511), (511, 522, 523, 512), (512, 523, 524, 513), (513, 524, 525, 514), (514, 525, 526, 515), (515, 526, 527, 516), (516, 527, 528, 517), (517, 528, 529, 518), (518, 529, 530, 519), (519, 530, 521, 510), (520, 531, 533, 522), (522, 533, 534, 523), (523, 534, 535, 524), (524, 535, 536, 525), (525, 536, 537, 526), (526, 537, 538, 527), (527, 538, 539, 528), (528, 539, 540, 529), (529, 540, 541, 530), (530, 541, 532, 521), (531, 542, 544, 533), (533, 544, 545, 534), (534, 545, 546, 535), (535, 546, 547, 536), (536, 547, 548, 537), (537, 548, 549, 538), (538, 549, 550, 539), (539, 550, 551, 540), (540, 551, 552, 541), (541, 552, 543, 532), (542, 553, 555, 544), (544, 555, 556, 545), (545, 556, 557, 546), (546, 557, 558, 547), (547, 558, 559, 548), (548, 559, 560, 549), (549, 560, 561, 550), (550, 561, 562, 551), (551, 562, 563, 552), (552, 563, 554, 543), (553, 564, 566, 555), (555, 566, 567, 556), (556, 567, 568, 557), (557, 568, 569, 558), (558, 569, 570, 559), (559, 570, 571, 560), (560, 571, 572, 561), (561, 572, 573, 562), (562, 573, 574, 563), (563, 574, 565, 554), (564, 575, 577, 566), (566, 577, 578, 567), (567, 578, 579, 568), (568, 579, 580, 569), (569, 580, 581, 570), (570, 581, 582, 571), (571, 582, 583, 572), (572, 583, 584, 573), (573, 584, 585, 574), (574, 585, 576, 565), (575, 586, 588, 577), (577, 588, 589, 578), (578, 589, 590, 579), (579, 590, 591, 580), (580, 591, 592, 581), (581, 592, 593, 582), (582, 593, 594, 583), (583, 594, 595, 584), (584, 595, 596, 585), (585, 596, 587, 576), (586, 487, 489, 588), (588, 489, 490, 589), (589, 490, 491, 590), (590, 491, 492, 591), (591, 492, 493, 592), (592, 493, 494, 593), (593, 494, 495, 594), (594, 495, 496, 595), (595, 496, 497, 596), (596, 497, 488, 587), (477, 499, 508, 486), (486, 508, 507, 485), (485, 507, 506, 484), (484, 506, 505, 483), (483, 505, 504, 482), (482, 504, 503, 481), (481, 503, 502, 480), (480, 502, 501, 479), (479, 501, 500, 478), (478, 500, 498, 476), (322, 488, 497, 324), (324, 497, 496, 325), (325, 496, 495, 326), (326, 495, 494, 327), (327, 494, 493, 328), (328, 493, 492, 329), (329, 492, 491, 330), (330, 491, 490, 331), (331, 490, 489, 332), (332, 489, 487, 323), (476, 333, 335, 478), (478, 335, 336, 479), (479, 336, 337, 480), (480, 337, 338, 481), (481, 338, 339, 482), (482, 339, 340, 483), (483, 340, 341, 484), (484, 341, 342, 485), (485, 342, 343, 486), (486, 343, 334, 477), (4, 2, 1, 0)])
_uv = me_cube_001.uv_layers.new(name='UVMap')
_uv.uv.foreach_set('vector', [0.0, 0.0, 0.0, 0.0, 0.0, 0.0, 0.496, 0.7532, 0.51, 0.7563, 0.51, 0.9932, 0.5049, 0.9965, 0.6313, 0.625, 0.8682, 0.625, 0.8682, 0.6517, 0.6313, 0.6517, 0.0, 0.0, 0.0, 0.0, 0.0, 0.0, 0.375, 0.5, 0.375, 0.5, 4.768e-07, 1.431e-06, -4.768e-07, -2.384e-07, -1.192e-07, 1.192e-07, 1.192e-07, 2.384e-07, 0.2826, 0.3803, 0.3818, 0.5125, 0.3829, 0.5146, 0.3841, 0.5166, 0.3852, 0.5187, 0.3863, 0.5208, 0.5098, 0.5218, 0.5241, 0.5169, 0.5371, 0.5139, 0.5474, 0.5118, 0.5548, 0.5103, 0.5593, 0.5094, 0.5616, 0.5092, 0.5628, 0.5095, 0.5631, 0.5109, 0.5629, 0.515, 0.5681, 0.53, 0.5874, 0.5672, 0.5926, 0.622, 0.6083, 0.6597, 0.6118, 0.6756, 0.6143, 0.69, 0.6161, 0.7032, 0.6171, 0.7145, 0.6174, 0.7221, 0.6172, 0.727, 0.616, 0.7299, 0.612, 0.7306, 0.5949, 0.7299, 0.5472, 0.7274, 0.5222, 0.7234, 0.3863, 0.7288, 0.3851, 0.7309, 0.384, 0.733, 0.3829, 0.7351, 0.3817, 0.7373, 0.2826, 0.5572, 0.0, 0.0, 0.0, 0.0, 0.0, 0.0, 0.0, 0.0, 0.375, 0.75, 0.375, 0.75, 0.0, 0.0, 0.0, 0.0, 0.0, 0.0, 0.6312, 0.6662, 0.8681, 0.6662, 0.8681, 0.6785, 0.6312, 0.6785, 0.375, 0.75, 0.4966, 0.7531, 0.5034, 0.9967, 0.375, 1.0, 0.375, 0.2534, 0.5, 0.2568, 0.5008, 0.4969, 0.375, 0.5, 0.6313, 0.6517, 0.8682, 0.6517, 0.8681, 0.6662, 0.6312, 0.6662, 0.5315, 0.2568, 0.5315, 0.4938, 0.5153, 0.4938, 0.5153, 0.2568, 0.5455, 0.2568, 0.5455, 0.4937, 0.5315, 0.4938, 0.5315, 0.2568, 0.6312, 0.6785, 0.8681, 0.6785, 0.868, 0.6884, 0.6311, 0.6884, 0.6311, 0.6884, 0.868, 0.6884, 0.8679, 0.6955, 0.631, 0.6955, 0.631, 0.6955, 0.8679, 0.6955, 0.8663, 0.75, 0.6312, 0.75, 0.625, 0.7562, 0.625, 0.9913, 0.5612, 0.9931, 0.5612, 0.7562, 0.5612, 0.7562, 0.5612, 0.9931, 0.5529, 0.9931, 0.5529, 0.7562, 0.5529, 0.7562, 0.5529, 0.9931, 0.5414, 0.9931, 0.5414, 0.7562, 0.5414, 0.7562, 0.5414, 0.9931, 0.527, 0.9931, 0.527, 0.7563, 0.527, 0.7563, 0.527, 0.9931, 0.51, 0.9932, 0.51, 0.7563, 0.8682, 0.5946, 0.6312, 0.5946, 0.6313, 0.5806, 0.8682, 0.5806, 0.8682, 0.5806, 0.6313, 0.5806, 0.6313, 0.5686, 0.8682, 0.5686, 0.8682, 0.5686, 0.6313, 0.5686, 0.6313, 0.5588, 0.8682, 0.5588, 0.8682, 0.5588, 0.6313, 0.5588, 0.6313, 0.5515, 0.8682, 0.5515, 0.8682, 0.5515, 0.6313, 0.5515, 0.6315, 0.5, 0.8682, 0.5, 0.625, 0.2568, 0.625, 0.4935, 0.5653, 0.4937, 0.5653, 0.2568, 0.5653, 0.2568, 0.5653, 0.4937, 0.5568, 0.4937, 0.5568, 0.2568, 0.5568, 0.2568, 0.5568, 0.4937, 0.5455, 0.4937, 0.5455, 0.2568, 0.6312, 0.5946, 0.8682, 0.5946, 0.8682, 0.625, 0.6313, 0.625, 0.5, 0.2568, 0.375, 0.2534, 0.3751, 0.2529, 0.5, 0.2558, 0.5, 0.2558, 0.3751, 0.2529, 0.3756, 0.2524, 0.5, 0.2547, 0.5, 0.2547, 0.3756, 0.2524, 0.3763, 0.2519, 0.5, 0.2537, 0.5, 0.2537, 0.3763, 0.2519, 0.3772, 0.2514, 0.4999, 0.2528, 0.4999, 0.2528, 0.3772, 0.2514, 0.3784, 0.25, 0.5, 0.25, 0.5, 0.25, 0.3784, 0.25, -3.196, 0.2465, -61.15, 0.2629, -61.15, 0.2629, -3.196, 0.2465, -4.425, 0.2456, -80.43, 0.267, -80.43, 0.267, -4.425, 0.2456, -5.794, 0.2447, -100.7, 0.2715, -100.7, 0.2715, -5.794, 0.2447, -7.275, 0.2438, -121.4, 0.2762, -121.4, 0.2762, -7.275, 0.2438, -8.837, 0.2431, -141.7, 0.2811, -6.557e-07, -3.338e-06, 0.0, 0.0, -8.941e-08, -4.768e-07, 1.788e-07, 0.0, 0.375, 0.01151, -3.009, 0.05385, -3.627, 0.06254, -4.26, 0.07114, -4.91, 0.07965, -5.577, 0.08807, -15.87, 0.8205, -10.8, 0.8198, -6.041, 0.7499, -2.944, 0.7208, -0.9513, 0.7135, 0.1518, 0.7098, 0.6902, 0.7059, 1.06, 0.7, 1.369, 0.6903, 1.267, 0.6784, -0.3528, 0.6641, -7.015, 0.6444, -102.2, 0.5329, -768.8, 0.3062, -1558.0, 0.2725, -1587.0, 0.2644, -1274.0, 0.2617, -954.1, 0.2607, -723.2, 0.2607, -548.4, 0.2612, -406.2, 0.2626, -304.9, 0.2651, -233.0, 0.2686, -179.8, 0.2737, -141.7, 0.2811, -8.837, 0.2431, -7.275, 0.2438, -5.794, 0.2447, -4.425, 0.2456, -3.196, 0.2465, 0.125, 0.5067, 0.0, 0.0, 0.0, 0.0, 0.0, 0.0, 0.0, 0.0, 0.0, 0.0, 0.125, 0.75, 0.125, 0.75, -15.87, 0.8205, -5.577, 0.08807, -4.91, 0.07965, -13.27, 0.8444, -13.27, 0.8444, -4.91, 0.07965, -4.26, 0.07114, -10.72, 0.87, -10.72, 0.87, -4.26, 0.07114, -3.627, 0.06254, -8.275, 0.8965, -8.275, 0.8965, -3.627, 0.06254, -3.009, 0.05385, -6.005, 0.9229, -6.005, 0.9229, -3.009, 0.05385, 0.3808, 0.04605, 0.5, 1.0, 0.0, 0.0, 0.0, 0.0, 0.0, 0.0, 0.0, 0.0, 0.0, 0.0, 0.0, 0.0, 0.0, 0.0, 0.0, 0.0, 0.0, 0.0, 0.0, 0.0, 0.0, 0.0, 0.0, 0.0, 0.0, 0.0, 0.0, 0.0, 0.0, 0.0, 0.0, 0.0, 0.0, 0.0, 0.0, 0.0, 0.0, 0.0, 0.0, 0.0, 0.527, 0.9931, 0.5414, 0.9931, 0.5414, 0.9942, 0.527, 0.9942, 0.527, 0.9942, 0.5414, 0.9942, 0.5413, 0.9952, 0.527, 0.9953, 0.527, 0.9953, 0.5413, 0.9952, 0.5412, 0.9962, 0.5271, 0.9963, 0.5271, 0.9963, 0.5412, 0.9962, 0.5411, 0.9971, 0.5272, 0.9972, 0.5272, 0.9972, 0.5411, 0.9971, 0.5407, 1.0, 0.527, 1.0, 0.875, 0.7487, 0.875, 0.745, -0.7476, 0.732, -2.07, 0.7611, -2.07, 0.7611, -0.7476, 0.732, -1.254, 0.7292, -2.994, 0.7608, -2.994, 0.7608, -1.254, 0.7292, -1.798, 0.7265, -3.981, 0.7587, -3.981, 0.7587, -1.798, 0.7265, -2.365, 0.7237, -5.005, 0.755, -5.005, 0.755, -2.365, 0.7237, -2.944, 0.7208, -6.041, 0.7499, 0.5414, 0.9931, 0.5529, 0.9931, 0.5529, 0.9942, 0.5414, 0.9942, 0.5414, 0.9942, 0.5529, 0.9942, 0.5528, 0.9952, 0.5414, 0.9952, 0.5414, 0.9952, 0.5528, 0.9952, 0.5527, 0.9962, 0.5415, 0.9962, 0.5415, 0.9962, 0.5527, 0.9962, 0.5525, 0.9971, 0.5416, 0.9971, 0.5416, 0.9971, 0.5525, 0.9971, 0.5521, 1.0, 0.5415, 1.0, 0.875, 0.7447, 0.875, 0.739, 0.2111, 0.7266, -0.7476, 0.732, -0.7476, 0.732, 0.2111, 0.7266, -0.02717, 0.7235, -1.254, 0.7292, -1.254, 0.7292, -0.02717, 0.7235, -0.3015, 0.7202, -1.798, 0.7265, -1.798, 0.7265, -0.3015, 0.7202, -0.6105, 0.7169, -2.365, 0.7237, -2.365, 0.7237, -0.6105, 0.7169, -0.9513, 0.7135, -2.944, 0.7208, 0.5529, 0.9931, 0.5612, 0.9931, 0.5612, 0.9941, 0.5529, 0.9942, 0.5529, 0.9942, 0.5612, 0.9941, 0.5611, 0.9952, 0.553, 0.9952, 0.553, 0.9952, 0.5611, 0.9952, 0.561, 0.9962, 0.5531, 0.9962, 0.5531, 0.9962, 0.561, 0.9962, 0.5608, 0.997, 0.5532, 0.9971, 0.5532, 0.9971, 0.5608, 0.997, 0.5604, 0.9999, 0.5532, 1.0, 0.875, 0.7383, 0.875, 0.7311, 0.8857, 0.7242, 0.2111, 0.7266, 0.2111, 0.7266, 0.8857, 0.7242, 0.7949, 0.721, -0.02717, 0.7235, -0.02717, 0.7235, 0.7949, 0.721, 0.6464, 0.7173, -0.3015, 0.7202, -0.3015, 0.7202, 0.6464, 0.7173, 0.4331, 0.7135, -0.6105, 0.7169, -0.6105, 0.7169, 0.4331, 0.7135, 0.1518, 0.7098, -0.9513, 0.7135, 0.5612, 0.9931, 0.625, 0.9913, 0.6247, 0.9924, 0.5615, 0.9941, 0.5615, 0.9941, 0.6247, 0.9924, 0.624, 0.9934, 0.5622, 0.9951, 0.5622, 0.9951, 0.624, 0.9934, 0.6227, 0.9944, 0.5633, 0.9961, 0.5633, 0.9961, 0.6227, 0.9944, 0.621, 0.9953, 0.5648, 0.9969, 0.5648, 0.9969, 0.621, 0.9953, 0.618, 0.9983, 0.5659, 0.9998, 0.875, 0.7318, 0.875, 0.7478, 1.375, 0.7223, 0.8857, 0.7242, 0.8857, 0.7242, 1.375, 0.7223, 1.352, 0.7171, 0.7949, 0.721, 0.7949, 0.721, 1.352, 0.7171, 1.238, 0.7127, 0.6464, 0.7173, 0.6464, 0.7173, 1.238, 0.7127, 1.019, 0.709, 0.4331, 0.7135, 0.4331, 0.7135, 1.019, 0.709, 0.6902, 0.7059, 0.1518, 0.7098, 0.8663, 0.75, 0.8679, 0.6955, 0.869, 0.6956, 0.8674, 0.7498, 0.8674, 0.7498, 0.869, 0.6956, 0.87, 0.6958, 0.8684, 0.7491, 0.8684, 0.7491, 0.87, 0.6958, 0.8709, 0.6963, 0.8694, 0.748, 0.8694, 0.748, 0.8709, 0.6963, 0.8718, 0.6968, 0.8703, 0.7465, 0.8703, 0.7465, 0.8718, 0.6968, 0.8748, 0.6975, 0.8741, 0.7447, 0.8741, 0.7447, 0.8748, 0.6975, 1.815, 0.7022, 1.375, 0.7223, 1.375, 0.7223, 1.815, 0.7022, 1.831, 0.7022, 1.352, 0.7171, 1.352, 0.7171, 1.831, 0.7022, 1.715, 0.7017, 1.238, 0.7127, 1.238, 0.7127, 1.715, 0.7017, 1.458, 0.7009, 1.019, 0.709, 1.019, 0.709, 1.458, 0.7009, 1.06, 0.7, 0.6902, 0.7059, 0.8679, 0.6955, 0.868, 0.6884, 0.8691, 0.6884, 0.869, 0.6956, 0.869, 0.6956, 0.8691, 0.6884, 0.8701, 0.6884, 0.87, 0.6958, 0.87, 0.6958, 0.8701, 0.6884, 0.8711, 0.6883, 0.8709, 0.6963, 0.8709, 0.6963, 0.8711, 0.6883, 0.872, 0.6883, 0.8718, 0.6968, 0.8718, 0.6968, 0.872, 0.6883, 0.8749, 0.6882, 0.8748, 0.6975, 0.8748, 0.6975, 0.8749, 0.6882, 2.282, 0.6881, 1.815, 0.7022, 1.815, 0.7022, 2.282, 0.6881, 2.323, 0.6885, 1.831, 0.7022, 1.831, 0.7022, 2.323, 0.6885, 2.186, 0.6891, 1.715, 0.7017, 1.715, 0.7017, 2.186, 0.6891, 1.864, 0.6897, 1.458, 0.7009, 1.458, 0.7009, 1.864, 0.6897, 1.369, 0.6903, 1.06, 0.7, 0.868, 0.6884, 0.8681, 0.6785, 0.8692, 0.6785, 0.8691, 0.6884, 0.8691, 0.6884, 0.8692, 0.6785, 0.8702, 0.6785, 0.8701, 0.6884, 0.8701, 0.6884, 0.8702, 0.6785, 0.8712, 0.6785, 0.8711, 0.6883, 0.8711, 0.6883, 0.8712, 0.6785, 0.872, 0.6785, 0.872, 0.6883, 0.872, 0.6883, 0.872, 0.6785, 0.875, 0.6783, 0.8749, 0.6882, 0.8749, 0.6882, 0.875, 0.6783, 2.681, 0.6774, 2.282, 0.6881, 2.282, 0.6881, 2.681, 0.6774, 2.692, 0.6774, 2.323, 0.6885, 2.323, 0.6885, 2.692, 0.6774, 2.456, 0.6776, 2.186, 0.6891, 2.186, 0.6891, 2.456, 0.6776, 1.972, 0.6779, 1.864, 0.6897, 1.864, 0.6897, 1.972, 0.6779, 1.267, 0.6784, 1.369, 0.6903, 0.8681, 0.6785, 0.8681, 0.6662, 0.8692, 0.6662, 0.8692, 0.6785, 0.8692, 0.6785, 0.8692, 0.6662, 0.8703, 0.6662, 0.8702, 0.6785, 0.8702, 0.6785, 0.8703, 0.6662, 0.8712, 0.6662, 0.8712, 0.6785, 0.8712, 0.6785, 0.8712, 0.6662, 0.8722, 0.6662, 0.872, 0.6785, 0.872, 0.6785, 0.8722, 0.6662, 0.875, 0.666, 0.875, 0.6783, 0.875, 0.6783, 0.875, 0.666, 2.61, 0.6649, 2.681, 0.6774, 2.681, 0.6774, 2.61, 0.6649, 2.374, 0.6645, 2.692, 0.6774, 2.692, 0.6774, 2.374, 0.6645, 1.784, 0.6643, 2.456, 0.6776, 2.456, 0.6776, 1.784, 0.6643, 0.8564, 0.6641, 1.972, 0.6779, 1.972, 0.6779, 0.8564, 0.6641, -0.3528, 0.6641, 1.267, 0.6784, 0.8681, 0.6662, 0.8682, 0.6517, 0.8692, 0.6517, 0.8692, 0.6662, 0.8692, 0.6662, 0.8692, 0.6517, 0.8703, 0.6517, 0.8703, 0.6662, 0.8703, 0.6662, 0.8703, 0.6517, 0.8713, 0.6517, 0.8712, 0.6662, 0.8712, 0.6662, 0.8713, 0.6517, 0.8722, 0.6517, 0.8722, 0.6662, 0.8722, 0.6662, 0.8722, 0.6517, 0.875, 0.6516, 0.875, 0.666, 0.875, 0.666, 0.875, 0.6516, 0.6004, 0.6492, 2.61, 0.6649, 2.61, 0.6649, 0.6004, 0.6492, -0.6106, 0.6481, 2.374, 0.6645, 2.374, 0.6645, -0.6106, 0.6481, -2.345, 0.6469, 1.784, 0.6643, 1.784, 0.6643, -2.345, 0.6469, -4.524, 0.6456, 0.8564, 0.6641, 0.8564, 0.6641, -4.524, 0.6456, -7.015, 0.6444, -0.3528, 0.6641, 0.51, 0.9932, 0.527, 0.9931, 0.527, 0.9942, 0.51, 0.9942, 0.51, 0.9942, 0.527, 0.9942, 0.5269, 0.9953, 0.5101, 0.9953, 0.5101, 0.9953, 0.5269, 0.9953, 0.5269, 0.9963, 0.5101, 0.9963, 0.5101, 0.9963, 0.5269, 0.9963, 0.5268, 0.9972, 0.5101, 0.9972, 0.5101, 0.9972, 0.5268, 0.9972, 0.5264, 1.0, 0.51, 1.0, 0.51, 1.0, 0.8624, 0.7574, -2.07, 0.7611, -4.096, 0.9149, -4.096, 0.9149, -2.07, 0.7611, -2.994, 0.7608, -5.625, 0.8903, -5.625, 0.8903, -2.994, 0.7608, -3.981, 0.7587, -7.283, 0.8656, -7.283, 0.8656, -3.981, 0.7587, -5.005, 0.755, -9.024, 0.8419, -9.024, 0.8419, -5.005, 0.755, -6.041, 0.7499, -10.8, 0.8198, 0.5049, 0.9965, 0.51, 0.9932, 0.51, 0.9942, 0.5041, 0.997, 0.5041, 0.997, 0.51, 0.9942, 0.51, 0.9953, 0.5032, 0.9975, 0.5032, 0.9975, 0.51, 0.9953, 0.51, 0.9963, 0.5023, 0.998, 0.5023, 0.998, 0.51, 0.9963, 0.51, 0.9972, 0.5014, 0.9984, 0.5014, 0.9984, 0.51, 0.9972, 0.5096, 1.0, 0.5003, 1.0, 0.5003, 1.0, 0.5096, 1.0, -4.096, 0.9149, -6.005, 0.9229, -6.005, 0.9229, -4.096, 0.9149, -5.625, 0.8903, -8.275, 0.8965, -8.275, 0.8965, -5.625, 0.8903, -7.283, 0.8656, -10.72, 0.87, -10.72, 0.87, -7.283, 0.8656, -9.024, 0.8419, -13.27, 0.8444, -13.27, 0.8444, -9.024, 0.8419, -10.8, 0.8198, -15.87, 0.8205, 0.8682, 0.6517, 0.8682, 0.625, 0.8692, 0.6249, 0.8692, 0.6517, 0.8692, 0.6517, 0.8692, 0.6249, 0.8703, 0.6247, 0.8703, 0.6517, 0.8703, 0.6517, 0.8703, 0.6247, 0.8712, 0.6244, 0.8713, 0.6517, 0.8713, 0.6517, 0.8712, 0.6244, 0.8721, 0.624, 0.8722, 0.6517, 0.8722, 0.6517, 0.8721, 0.624, 0.875, 0.625, 0.875, 0.6516, 0.875, 0.6516, 0.875, 0.625, -41.91, 0.5742, 0.6004, 0.6492, 0.6004, 0.6492, -41.91, 0.5742, -56.88, 0.5624, -0.6106, 0.6481, -0.6106, 0.6481, -56.88, 0.5624, -72.55, 0.5514, -2.345, 0.6469, -2.345, 0.6469, -72.55, 0.5514, -87.95, 0.5416, -4.524, 0.6456, -4.524, 0.6456, -87.95, 0.5416, -102.2, 0.5329, -7.015, 0.6444, 0.8682, 0.5946, 0.8682, 0.5806, 0.8692, 0.5806, 0.8692, 0.5946, 0.8692, 0.5946, 0.8692, 0.5806, 0.8703, 0.5806, 0.8703, 0.5946, 0.8703, 0.5946, 0.8703, 0.5806, 0.8713, 0.5807, 0.8713, 0.5945, 0.8713, 0.5945, 0.8713, 0.5807, 0.8722, 0.5808, 0.8722, 0.5945, 0.8722, 0.5945, 0.8722, 0.5808, 0.875, 0.5808, 0.875, 0.5944, -37.76, 0.25, -3180.0, 0.2505, -2329.0, 0.2564, -529.1, 0.2795, -529.1, 0.2795, -2329.0, 0.2564, -2112.0, 0.2597, -623.8, 0.287, -623.8, 0.287, -2112.0, 0.2597, -1908.0, 0.2636, -695.5, 0.2941, -695.5, 0.2941, -1908.0, 0.2636, -1723.0, 0.268, -743.0, 0.3005, -743.0, 0.3005, -1723.0, 0.268, -1558.0, 0.2725, -768.8, 0.3062, 0.8682, 0.5806, 0.8682, 0.5686, 0.8692, 0.5686, 0.8692, 0.5806, 0.8692, 0.5806, 0.8692, 0.5686, 0.8703, 0.5686, 0.8703, 0.5805, 0.8703, 0.5805, 0.8703, 0.5686, 0.8713, 0.5687, 0.8713, 0.5805, 0.8713, 0.5805, 0.8713, 0.5687, 0.8722, 0.5688, 0.8722, 0.5804, 0.8722, 0.5804, 0.8722, 0.5688, 0.875, 0.5689, 0.875, 0.5803, -3220.0, 0.2505, -2549.0, 0.25, -2188.0, 0.2545, -2329.0, 0.2564, -2329.0, 0.2564, -2188.0, 0.2545, -2053.0, 0.2565, -2112.0, 0.2597, -2112.0, 0.2597, -2053.0, 0.2565, -1902.0, 0.2589, -1908.0, 0.2636, -1908.0, 0.2636, -1902.0, 0.2589, -1743.0, 0.2616, -1723.0, 0.268, -1723.0, 0.268, -1743.0, 0.2616, -1587.0, 0.2644, -1558.0, 0.2725, 0.8682, 0.5686, 0.8682, 0.5588, 0.8693, 0.5588, 0.8692, 0.5685, 0.8692, 0.5685, 0.8693, 0.5588, 0.8703, 0.5588, 0.8703, 0.5685, 0.8703, 0.5685, 0.8703, 0.5588, 0.8713, 0.5589, 0.8713, 0.5684, 0.8713, 0.5684, 0.8713, 0.5589, 0.8722, 0.5591, 0.8722, 0.5683, 0.8722, 0.5683, 0.8722, 0.5591, 0.875, 0.5592, 0.875, 0.5682, -2504.0, 0.25, -1960.0, 0.25, -1681.0, 0.2541, -2188.0, 0.2545, -2188.0, 0.2545, -1681.0, 0.2541, -1587.0, 0.2556, -2053.0, 0.2565, -2053.0, 0.2565, -1587.0, 0.2556, -1484.0, 0.2575, -1902.0, 0.2589, -1902.0, 0.2589, -1484.0, 0.2575, -1378.0, 0.2595, -1743.0, 0.2616, -1743.0, 0.2616, -1378.0, 0.2595, -1274.0, 0.2617, -1587.0, 0.2644, 0.8682, 0.5588, 0.8682, 0.5515, 0.8693, 0.5515, 0.8693, 0.5587, 0.8693, 0.5587, 0.8693, 0.5515, 0.8703, 0.5516, 0.8703, 0.5587, 0.8703, 0.5587, 0.8703, 0.5516, 0.8713, 0.5517, 0.8713, 0.5586, 0.8713, 0.5586, 0.8713, 0.5517, 0.8722, 0.5518, 0.8722, 0.5585, 0.8722, 0.5585, 0.8722, 0.5518, 0.875, 0.552, 0.875, 0.5583, -1902.0, 0.25, -1465.0, 0.25, -1115.0, 0.254, -1681.0, 0.2541, -1681.0, 0.2541, -1115.0, 0.254, -1066.0, 0.2554, -1587.0, 0.2556, -1587.0, 0.2556, -1066.0, 0.2554, -1024.0, 0.257, -1484.0, 0.2575, -1484.0, 0.2575, -1024.0, 0.257, -988.2, 0.2588, -1378.0, 0.2595, -1378.0, 0.2595, -988.2, 0.2588, -954.1, 0.2607, -1274.0, 0.2617, 0.8682, 0.5515, 0.8682, 0.5, 0.8692, 0.5002, 0.8693, 0.5513, 0.8693, 0.5513, 0.8692, 0.5002, 0.8703, 0.5008, 0.8703, 0.5508, 0.8703, 0.5508, 0.8703, 0.5008, 0.8713, 0.5017, 0.8713, 0.5499, 0.8713, 0.5499, 0.8713, 0.5017, 0.8722, 0.503, 0.8722, 0.5487, 0.8722, 0.5487, 0.8722, 0.503, 0.875, 0.5047, 0.875, 0.5472, -1311.0, 0.25, -129.1, 0.25, -458.1, 0.2542, -1115.0, 0.254, -1115.0, 0.254, -458.1, 0.2542, -545.8, 0.2555, -1066.0, 0.2554, -1066.0, 0.2554, -545.8, 0.2555, -619.0, 0.2571, -1024.0, 0.257, -1024.0, 0.257, -619.0, 0.2571, -677.9, 0.2588, -988.2, 0.2588, -988.2, 0.2588, -677.9, 0.2588, -723.2, 0.2607, -954.1, 0.2607, 0.625, 0.2568, 0.5653, 0.2568, 0.5655, 0.2557, 0.6248, 0.2558, 0.6248, 0.2558, 0.5655, 0.2557, 0.5661, 0.2547, 0.6241, 0.2547, 0.6241, 0.2547, 0.5661, 0.2547, 0.5671, 0.2537, 0.623, 0.2537, 0.623, 0.2537, 0.5671, 0.2537, 0.5685, 0.2528, 0.6215, 0.2528, 0.6215, 0.2528, 0.5685, 0.2528, 0.5703, 0.25, 0.6197, 0.25, 0.5702, 0.25, 0.5658, 0.25, -202.9, 0.2546, -458.1, 0.2542, -458.1, 0.2542, -202.9, 0.2546, -286.7, 0.256, -545.8, 0.2555, -545.8, 0.2555, -286.7, 0.256, -376.6, 0.2576, -619.0, 0.2571, -619.0, 0.2571, -376.6, 0.2576, -465.7, 0.2593, -677.9, 0.2588, -677.9, 0.2588, -465.7, 0.2593, -548.4, 0.2612, -723.2, 0.2607, 0.5653, 0.2568, 0.5568, 0.2568, 0.5568, 0.2558, 0.5653, 0.2557, 0.5653, 0.2557, 0.5568, 0.2558, 0.5568, 0.2547, 0.5652, 0.2547, 0.5652, 0.2547, 0.5568, 0.2547, 0.5568, 0.2537, 0.5651, 0.2537, 0.5651, 0.2537, 0.5568, 0.2537, 0.5568, 0.2528, 0.5649, 0.2528, 0.5649, 0.2528, 0.5568, 0.2528, 0.5568, 0.25, 0.5647, 0.25, 0.5647, 0.25, 0.5568, 0.25, -136.9, 0.2554, -202.9, 0.2546, -202.9, 0.2546, -136.9, 0.2554, -192.8, 0.257, -286.7, 0.256, -286.7, 0.256, -192.8, 0.257, -258.1, 0.2588, -376.6, 0.2576, -376.6, 0.2576, -258.1, 0.2588, -330.4, 0.2606, -465.7, 0.2593, -465.7, 0.2593, -330.4, 0.2606, -406.2, 0.2626, -548.4, 0.2612, 0.5568, 0.2568, 0.5455, 0.2568, 0.5455, 0.2558, 0.5568, 0.2558, 0.5568, 0.2558, 0.5455, 0.2558, 0.5455, 0.2547, 0.5568, 0.2547, 0.5568, 0.2547, 0.5455, 0.2547, 0.5455, 0.2537, 0.5568, 0.2537, 0.5568, 0.2537, 0.5455, 0.2537, 0.5455, 0.2528, 0.5568, 0.2528, 0.5568, 0.2528, 0.5455, 0.2528, 0.5455, 0.25, 0.5568, 0.25, 0.5568, 0.25, 0.5455, 0.25, -106.4, 0.2564, -136.9, 0.2554, -136.9, 0.2554, -106.4, 0.2564, -147.2, 0.2584, -192.8, 0.257, -192.8, 0.257, -147.2, 0.2584, -194.6, 0.2606, -258.1, 0.2588, -258.1, 0.2588, -194.6, 0.2606, -247.6, 0.2628, -330.4, 0.2606, -330.4, 0.2606, -247.6, 0.2628, -304.9, 0.2651, -406.2, 0.2626, 0.5455, 0.2568, 0.5315, 0.2568, 0.5315, 0.2558, 0.5455, 0.2558, 0.5455, 0.2558, 0.5315, 0.2558, 0.5315, 0.2547, 0.5455, 0.2547, 0.5455, 0.2547, 0.5315, 0.2547, 0.5315, 0.2537, 0.5455, 0.2537, 0.5455, 0.2537, 0.5315, 0.2537, 0.5315, 0.2528, 0.5455, 0.2528, 0.5455, 0.2528, 0.5315, 0.2528, 0.5316, 0.25, 0.5455, 0.25, 0.5455, 0.25, 0.5316, 0.25, -84.74, 0.2578, -106.4, 0.2564, -106.4, 0.2564, -84.74, 0.2578, -116.0, 0.2603, -147.2, 0.2584, -147.2, 0.2584, -116.0, 0.2603, -151.6, 0.2629, -194.6, 0.2606, -194.6, 0.2606, -151.6, 0.2629, -190.9, 0.2658, -247.6, 0.2628, -247.6, 0.2628, -190.9, 0.2658, -233.0, 0.2686, -304.9, 0.2651, -179.8, 0.2737, -233.0, 0.2686, -190.9, 0.2658, -149.1, 0.2699, -149.1, 0.2699, -190.9, 0.2658, -151.6, 0.2629, -119.7, 0.2662, -119.7, 0.2662, -151.6, 0.2629, -116.0, 0.2603, -92.48, 0.2628, -92.48, 0.2628, -116.0, 0.2603, -84.74, 0.2578, -68.12, 0.2596, -68.12, 0.2596, -84.74, 0.2578, 0.5316, 0.25, 0.5154, 0.25, 0.5154, 0.25, 0.5316, 0.25, 0.5315, 0.2528, 0.5153, 0.2528, 0.5153, 0.2528, 0.5315, 0.2528, 0.5315, 0.2537, 0.5153, 0.2537, 0.5153, 0.2537, 0.5315, 0.2537, 0.5315, 0.2547, 0.5153, 0.2547, 0.5153, 0.2547, 0.5315, 0.2547, 0.5315, 0.2558, 0.5153, 0.2558, 0.5153, 0.2558, 0.5315, 0.2558, 0.5315, 0.2568, 0.5153, 0.2568, -768.8, 0.3062, -102.2, 0.5329, -87.95, 0.5416, -743.0, 0.3005, -743.0, 0.3005, -87.95, 0.5416, -72.55, 0.5514, -695.5, 0.2941, -695.5, 0.2941, -72.55, 0.5514, -56.88, 0.5624, -623.8, 0.287, -623.8, 0.287, -56.88, 0.5624, -41.91, 0.5742, -529.1, 0.2795, -529.1, 0.2795, -41.91, 0.5742, 0.875, 0.625, 0.55, 0.251, 0.875, 0.5947, 0.875, 0.625, 0.8721, 0.6261, 0.8722, 0.5947, 0.8722, 0.5947, 0.8721, 0.6261, 0.8712, 0.6256, 0.8713, 0.5946, 0.8713, 0.5946, 0.8712, 0.6256, 0.8702, 0.6253, 0.8703, 0.5946, 0.8703, 0.5946, 0.8702, 0.6253, 0.8692, 0.6251, 0.8692, 0.5946, 0.8692, 0.5946, 0.8692, 0.6251, 0.8682, 0.625, 0.8682, 0.5946, -141.7, 0.2811, -179.8, 0.2737, -149.1, 0.2699, -121.4, 0.2762, -121.4, 0.2762, -149.1, 0.2699, -119.7, 0.2662, -100.7, 0.2715, -100.7, 0.2715, -119.7, 0.2662, -92.48, 0.2628, -80.43, 0.267, -80.43, 0.267, -92.48, 0.2628, -68.12, 0.2596, -61.15, 0.2629, -61.15, 0.2629, -68.12, 0.2596, 0.5154, 0.25, 0.5, 0.25, 0.5, 0.25, 0.5154, 0.25, 0.5153, 0.2528, 0.4999, 0.2528, 0.4999, 0.2528, 0.5153, 0.2528, 0.5153, 0.2537, 0.5, 0.2537, 0.5, 0.2537, 0.5153, 0.2537, 0.5153, 0.2547, 0.5, 0.2547, 0.5, 0.2547, 0.5153, 0.2547, 0.5153, 0.2558, 0.5, 0.2558, 0.5, 0.2558, 0.5153, 0.2558, 0.5153, 0.2568, 0.5, 0.2568, 0.5, 0.2568, 0.5153, 0.2568, 0.5153, 0.4938, 0.5013, 0.4969, 0.5098, 0.5218, 0.3863, 0.5208, 0.3852, 0.5187, 0.5084, 0.5186, 0.5084, 0.5186, 0.3852, 0.5187, 0.3841, 0.5166, 0.5071, 0.5153, 0.5071, 0.5153, 0.3841, 0.5166, 0.3829, 0.5146, 0.5057, 0.5122, 0.5057, 0.5122, 0.3829, 0.5146, 0.3818, 0.5125, 0.5045, 0.5093, 0.5045, 0.5093, 0.3818, 0.5125, 0.2826, 0.3803, 0.375, 0.375, 0.375, 0.375, 0.2826, 0.3803, 1.192e-07, 2.384e-07, 0.25, 0.2493, 0.25, 0.2493, 1.192e-07, 2.384e-07, -1.192e-07, 1.192e-07, 0.2502, 0.2491, 0.2502, 0.2491, -1.192e-07, 1.192e-07, -4.768e-07, -2.384e-07, 0.2504, 0.2489, 0.2504, 0.2489, -4.768e-07, -2.384e-07, 4.768e-07, 1.431e-06, 0.2505, 0.2487, 0.2505, 0.2487, 4.768e-07, 1.431e-06, 0.0, 0.0, 0.0, 0.0, 0.0, 0.0, 0.0, 0.0, 0.0, 0.0, 0.2483, 0.3763, 0.2483, 0.3763, 0.0, 0.0, 0.0, 0.0, 0.2485, 0.3761, 0.2485, 0.3761, 0.0, 0.0, 0.0, 0.0, 0.2487, 0.3758, 0.2487, 0.3758, 0.0, 0.0, 0.0, 0.0, 0.2489, 0.3756, 0.2489, 0.3756, 0.0, 0.0, 0.2826, 0.5572, 0.3749, 0.5625, 0.3749, 0.5625, 0.2826, 0.5572, 0.3817, 0.7373, 0.5078, 0.7388, 0.5078, 0.7388, 0.3817, 0.7373, 0.3829, 0.7351, 0.5116, 0.7351, 0.5116, 0.7351, 0.3829, 0.7351, 0.384, 0.733, 0.5154, 0.7312, 0.5154, 0.7312, 0.384, 0.733, 0.3851, 0.7309, 0.519, 0.7273, 0.519, 0.7273, 0.3851, 0.7309, 0.3863, 0.7288, 0.5222, 0.7234, 0.6313, 0.6517, 0.6312, 0.6662, 0.6303, 0.6662, 0.6303, 0.6517, 0.6303, 0.6517, 0.6303, 0.6662, 0.6293, 0.6662, 0.6293, 0.6517, 0.6293, 0.6517, 0.6293, 0.6662, 0.6284, 0.6662, 0.6284, 0.6517, 0.6284, 0.6517, 0.6284, 0.6662, 0.6276, 0.6662, 0.6276, 0.6517, 0.6276, 0.6517, 0.6276, 0.6662, 0.625, 0.6668, 0.625, 0.6519, 0.625, 0.6519, 0.625, 0.6668, 0.6194, 0.6704, 0.6181, 0.6549, 0.6181, 0.6549, 0.6194, 0.6704, 0.6177, 0.6715, 0.6159, 0.656, 0.6159, 0.656, 0.6177, 0.6715, 0.6158, 0.6728, 0.6135, 0.6572, 0.6135, 0.6572, 0.6158, 0.6728, 0.6138, 0.6742, 0.6109, 0.6584, 0.6109, 0.6584, 0.6138, 0.6742, 0.6118, 0.6756, 0.6083, 0.6597, 0.6312, 0.6662, 0.6312, 0.6785, 0.6302, 0.6785, 0.6303, 0.6662, 0.6303, 0.6662, 0.6302, 0.6785, 0.6292, 0.6785, 0.6293, 0.6662, 0.6293, 0.6662, 0.6292, 0.6785, 0.6283, 0.6784, 0.6284, 0.6662, 0.6284, 0.6662, 0.6283, 0.6784, 0.6275, 0.6783, 0.6276, 0.6662, 0.6276, 0.6662, 0.6275, 0.6783, 0.625, 0.6799, 0.625, 0.6668, 0.625, 0.6668, 0.625, 0.6799, 0.6204, 0.6848, 0.6194, 0.6704, 0.6194, 0.6704, 0.6204, 0.6848, 0.619, 0.686, 0.6177, 0.6715, 0.6177, 0.6715, 0.619, 0.686, 0.6175, 0.6872, 0.6158, 0.6728, 0.6158, 0.6728, 0.6175, 0.6872, 0.6159, 0.6886, 0.6138, 0.6742, 0.6138, 0.6742, 0.6159, 0.6886, 0.6143, 0.69, 0.6118, 0.6756, 0.6312, 0.6785, 0.6311, 0.6884, 0.6301, 0.6883, 0.6302, 0.6785, 0.6302, 0.6785, 0.6301, 0.6883, 0.6292, 0.6883, 0.6292, 0.6786, 0.6292, 0.6786, 0.6292, 0.6883, 0.6282, 0.6882, 0.6283, 0.6786, 0.6283, 0.6786, 0.6282, 0.6882, 0.6274, 0.6881, 0.6274, 0.6787, 0.6274, 0.6787, 0.6274, 0.6881, 0.6249, 0.6881, 0.6249, 0.6789, 0.625, 0.6823, 0.625, 0.6952, 0.6212, 0.6985, 0.6204, 0.6848, 0.6204, 0.6848, 0.6212, 0.6985, 0.62, 0.6997, 0.619, 0.686, 0.619, 0.686, 0.62, 0.6997, 0.6187, 0.7009, 0.6175, 0.6872, 0.6175, 0.6872, 0.6187, 0.7009, 0.6174, 0.7021, 0.6159, 0.6886, 0.6159, 0.6886, 0.6174, 0.7021, 0.6161, 0.7032, 0.6143, 0.69, 0.6311, 0.6884, 0.631, 0.6955, 0.63, 0.6955, 0.6301, 0.6884, 0.6301, 0.6884, 0.63, 0.6955, 0.6291, 0.6954, 0.6292, 0.6884, 0.6292, 0.6884, 0.6291, 0.6954, 0.6281, 0.6953, 0.6282, 0.6885, 0.6282, 0.6885, 0.6281, 0.6953, 0.6273, 0.6952, 0.6274, 0.6886, 0.6274, 0.6886, 0.6273, 0.6952, 0.6248, 0.6951, 0.6249, 0.6888, 0.625, 0.6964, 0.625, 0.7078, 0.6217, 0.7143, 0.6212, 0.6985, 0.6212, 0.6985, 0.6217, 0.7143, 0.6207, 0.7149, 0.62, 0.6997, 0.62, 0.6997, 0.6207, 0.7149, 0.6196, 0.7151, 0.6187, 0.7009, 0.6187, 0.7009, 0.6196, 0.7151, 0.6184, 0.7149, 0.6174, 0.7021, 0.6174, 0.7021, 0.6184, 0.7149, 0.6171, 0.7145, 0.6161, 0.7032, 0.631, 0.6955, 0.6312, 0.75, 0.6302, 0.7498, 0.63, 0.6957, 0.63, 0.6957, 0.6302, 0.7498, 0.6293, 0.7492, 0.6291, 0.6962, 0.6291, 0.6962, 0.6293, 0.7492, 0.6283, 0.7482, 0.6281, 0.6971, 0.6281, 0.6971, 0.6283, 0.7482, 0.6275, 0.7468, 0.6273, 0.6983, 0.6273, 0.6983, 0.6275, 0.7468, 0.625, 0.7451, 0.6248, 0.6998, 0.625, 0.7118, 0.625, 0.7463, 0.622, 0.7345, 0.6217, 0.7143, 0.6217, 0.7143, 0.622, 0.7345, 0.621, 0.731, 0.6207, 0.7149, 0.6207, 0.7149, 0.621, 0.731, 0.6199, 0.7277, 0.6196, 0.7151, 0.6196, 0.7151, 0.6199, 0.7277, 0.6187, 0.7248, 0.6184, 0.7149, 0.6184, 0.7149, 0.6187, 0.7248, 0.6174, 0.7221, 0.6171, 0.7145, 0.625, 0.7562, 0.5612, 0.7562, 0.5615, 0.7552, 0.6248, 0.7552, 0.6248, 0.7552, 0.5615, 0.7552, 0.5621, 0.7542, 0.6241, 0.7543, 0.6241, 0.7543, 0.5621, 0.7542, 0.5631, 0.7533, 0.6229, 0.7533, 0.6229, 0.7533, 0.5631, 0.7533, 0.5645, 0.7524, 0.6213, 0.7525, 0.6213, 0.7525, 0.5645, 0.7524, 0.567, 0.7499, 0.62, 0.75, 0.625, 0.75, 0.625, 0.75, 0.622, 0.7412, 0.622, 0.7345, 0.622, 0.7345, 0.622, 0.7412, 0.621, 0.7379, 0.621, 0.731, 0.621, 0.731, 0.621, 0.7379, 0.6198, 0.7344, 0.6199, 0.7277, 0.6199, 0.7277, 0.6198, 0.7344, 0.6185, 0.7307, 0.6187, 0.7248, 0.6187, 0.7248, 0.6185, 0.7307, 0.6172, 0.727, 0.6174, 0.7221, 0.5612, 0.7562, 0.5529, 0.7562, 0.5529, 0.7552, 0.5612, 0.7552, 0.5612, 0.7552, 0.5529, 0.7552, 0.553, 0.7543, 0.5611, 0.7542, 0.5611, 0.7542, 0.553, 0.7543, 0.553, 0.7533, 0.561, 0.7533, 0.561, 0.7533, 0.553, 0.7533, 0.5532, 0.7525, 0.5609, 0.7524, 0.5609, 0.7524, 0.5532, 0.7525, 0.5535, 0.75, 0.5608, 0.7499, 0.625, 0.75, 0.625, 0.75, 0.6217, 0.7422, 0.622, 0.7412, 0.622, 0.7412, 0.6217, 0.7422, 0.6205, 0.7395, 0.621, 0.7379, 0.621, 0.7379, 0.6205, 0.7395, 0.6191, 0.7365, 0.6198, 0.7344, 0.6198, 0.7344, 0.6191, 0.7365, 0.6176, 0.7333, 0.6185, 0.7307, 0.6185, 0.7307, 0.6176, 0.7333, 0.616, 0.7299, 0.6172, 0.727, 0.5529, 0.7562, 0.5414, 0.7562, 0.5414, 0.7553, 0.5529, 0.7552, 0.5529, 0.7552, 0.5414, 0.7553, 0.5414, 0.7543, 0.5528, 0.7543, 0.5528, 0.7543, 0.5414, 0.7543, 0.5415, 0.7534, 0.5527, 0.7533, 0.5527, 0.7533, 0.5415, 0.7534, 0.5416, 0.7525, 0.5526, 0.7525, 0.5526, 0.7525, 0.5416, 0.7525, 0.5419, 0.75, 0.5526, 0.75, 0.625, 0.75, 0.625, 0.75, 0.6207, 0.7422, 0.6217, 0.7422, 0.6217, 0.7422, 0.6207, 0.7422, 0.6188, 0.7396, 0.6205, 0.7395, 0.6205, 0.7395, 0.6188, 0.7396, 0.6166, 0.7368, 0.6191, 0.7365, 0.6191, 0.7365, 0.6166, 0.7368, 0.6143, 0.7338, 0.6176, 0.7333, 0.6176, 0.7333, 0.6143, 0.7338, 0.612, 0.7306, 0.616, 0.7299, 0.5414, 0.7562, 0.527, 0.7563, 0.527, 0.7553, 0.5414, 0.7553, 0.5414, 0.7553, 0.527, 0.7553, 0.527, 0.7543, 0.5413, 0.7543, 0.5413, 0.7543, 0.527, 0.7543, 0.5271, 0.7534, 0.5412, 0.7534, 0.5412, 0.7534, 0.5271, 0.7534, 0.5271, 0.7526, 0.5411, 0.7525, 0.5411, 0.7525, 0.5271, 0.7526, 0.5275, 0.75, 0.5412, 0.75, 0.625, 0.75, 0.625, 0.75, 0.6081, 0.7418, 0.6207, 0.7422, 0.6207, 0.7422, 0.6081, 0.7418, 0.6042, 0.7391, 0.6188, 0.7396, 0.6188, 0.7396, 0.6042, 0.7391, 0.6006, 0.7361, 0.6166, 0.7368, 0.6166, 0.7368, 0.6006, 0.7361, 0.5975, 0.733, 0.6143, 0.7338, 0.6143, 0.7338, 0.5975, 0.733, 0.5949, 0.7299, 0.612, 0.7306, 0.5472, 0.7274, 0.5949, 0.7299, 0.5975, 0.733, 0.5436, 0.7309, 0.5436, 0.7309, 0.5975, 0.733, 0.6006, 0.7361, 0.5394, 0.7344, 0.5394, 0.7344, 0.6006, 0.7361, 0.6042, 0.7391, 0.5347, 0.7377, 0.5347, 0.7377, 0.6042, 0.7391, 0.6081, 0.7418, 0.5298, 0.7407, 0.5298, 0.7407, 0.6081, 0.7418, 0.625, 0.75, 0.5126, 0.75, 0.5104, 0.75, 0.527, 0.75, 0.5268, 0.7526, 0.5101, 0.7526, 0.5101, 0.7526, 0.5268, 0.7526, 0.5269, 0.7534, 0.5101, 0.7534, 0.5101, 0.7534, 0.5269, 0.7534, 0.5269, 0.7543, 0.5101, 0.7543, 0.5101, 0.7543, 0.5269, 0.7543, 0.527, 0.7553, 0.51, 0.7553, 0.51, 0.7553, 0.527, 0.7553, 0.527, 0.7563, 0.51, 0.7563, 0.5222, 0.7234, 0.5472, 0.7274, 0.5436, 0.7309, 0.519, 0.7273, 0.519, 0.7273, 0.5436, 0.7309, 0.5394, 0.7344, 0.5154, 0.7312, 0.5154, 0.7312, 0.5394, 0.7344, 0.5347, 0.7377, 0.5116, 0.7351, 0.5116, 0.7351, 0.5347, 0.7377, 0.5298, 0.7407, 0.5078, 0.7388, 0.5078, 0.7388, 0.5298, 0.7407, 0.51, 0.75, 0.3749, 0.5625, 0.3749, 0.5625, 0.51, 0.75, 0.51, 0.7526, 0.2489, 0.3756, 0.2489, 0.3756, 0.51, 0.7526, 0.51, 0.7534, 0.2487, 0.3758, 0.2487, 0.3758, 0.51, 0.7534, 0.51, 0.7543, 0.2485, 0.3761, 0.2485, 0.3761, 0.51, 0.7543, 0.51, 0.7553, 0.2483, 0.3763, 0.2483, 0.3763, 0.51, 0.7553, 0.51, 0.7563, 0.496, 0.7532, 0.6083, 0.6597, 0.5926, 0.622, 0.5971, 0.6224, 0.6109, 0.6584, 0.6109, 0.6584, 0.5971, 0.6224, 0.6017, 0.6228, 0.6135, 0.6572, 0.6135, 0.6572, 0.6017, 0.6228, 0.6062, 0.6233, 0.6159, 0.656, 0.6159, 0.656, 0.6062, 0.6233, 0.6105, 0.6237, 0.6181, 0.6549, 0.6181, 0.6549, 0.6105, 0.6237, 0.625, 0.625, 0.625, 0.6519, 0.625, 0.6519, 0.625, 0.625, 0.6275, 0.6251, 0.6276, 0.6517, 0.6276, 0.6517, 0.6275, 0.6251, 0.6284, 0.625, 0.6284, 0.6517, 0.6284, 0.6517, 0.6284, 0.625, 0.6293, 0.625, 0.6293, 0.6517, 0.6293, 0.6517, 0.6293, 0.625, 0.6303, 0.625, 0.6303, 0.6517, 0.6303, 0.6517, 0.6303, 0.625, 0.6313, 0.625, 0.6313, 0.6517, 0.5315, 0.4938, 0.5455, 0.4937, 0.5455, 0.4947, 0.5315, 0.4947, 0.5315, 0.4947, 0.5455, 0.4947, 0.5455, 0.4957, 0.5315, 0.4957, 0.5315, 0.4957, 0.5455, 0.4957, 0.5455, 0.4966, 0.5315, 0.4966, 0.5315, 0.4966, 0.5455, 0.4966, 0.5455, 0.4974, 0.5315, 0.4974, 0.5315, 0.4974, 0.5455, 0.4974, 0.5454, 0.5, 0.5315, 0.5, 0.5315, 0.5, 0.5454, 0.5, 0.5463, 0.5051, 0.5338, 0.5059, 0.5338, 0.5059, 0.5463, 0.5051, 0.5466, 0.5066, 0.5346, 0.5078, 0.5346, 0.5078, 0.5466, 0.5066, 0.5468, 0.5083, 0.5354, 0.5097, 0.5354, 0.5097, 0.5468, 0.5083, 0.5471, 0.51, 0.5362, 0.5118, 0.5362, 0.5118, 0.5471, 0.51, 0.5474, 0.5118, 0.5371, 0.5139, 0.5455, 0.4937, 0.5568, 0.4937, 0.5568, 0.4947, 0.5455, 0.4947, 0.5455, 0.4947, 0.5568, 0.4947, 0.5568, 0.4957, 0.5455, 0.4957, 0.5455, 0.4957, 0.5568, 0.4957, 0.5568, 0.4966, 0.5455, 0.4966, 0.5455, 0.4966, 0.5568, 0.4966, 0.5568, 0.4974, 0.5455, 0.4974, 0.5455, 0.4974, 0.5568, 0.4974, 0.5568, 0.5, 0.5454, 0.5, 0.5454, 0.5, 0.5568, 0.5, 0.556, 0.5044, 0.5463, 0.5051, 0.5463, 0.5051, 0.556, 0.5044, 0.5557, 0.5058, 0.5466, 0.5066, 0.5466, 0.5066, 0.5557, 0.5058, 0.5554, 0.5072, 0.5468, 0.5083, 0.5468, 0.5083, 0.5554, 0.5072, 0.5551, 0.5087, 0.5471, 0.51, 0.5471, 0.51, 0.5551, 0.5087, 0.5548, 0.5103, 0.5474, 0.5118, 0.5568, 0.4937, 0.5653, 0.4937, 0.5653, 0.4947, 0.5568, 0.4947, 0.5568, 0.4947, 0.5653, 0.4947, 0.5652, 0.4957, 0.5568, 0.4957, 0.5568, 0.4957, 0.5652, 0.4957, 0.5651, 0.4966, 0.5568, 0.4966, 0.5568, 0.4966, 0.5651, 0.4966, 0.5649, 0.4974, 0.5568, 0.4974, 0.5568, 0.4974, 0.5649, 0.4974, 0.5647, 0.5, 0.5568, 0.5, 0.5568, 0.5, 0.5647, 0.5, 0.5628, 0.5039, 0.556, 0.5044, 0.556, 0.5044, 0.5628, 0.5039, 0.5619, 0.5052, 0.5557, 0.5058, 0.5557, 0.5058, 0.5619, 0.5052, 0.561, 0.5065, 0.5554, 0.5072, 0.5554, 0.5072, 0.561, 0.5065, 0.5601, 0.5079, 0.5551, 0.5087, 0.5551, 0.5087, 0.5601, 0.5079, 0.5593, 0.5094, 0.5548, 0.5103, 0.5653, 0.4937, 0.625, 0.4935, 0.6248, 0.4944, 0.5655, 0.4947, 0.5655, 0.4947, 0.6248, 0.4944, 0.6242, 0.4954, 0.566, 0.4957, 0.566, 0.4957, 0.6242, 0.4954, 0.6232, 0.4963, 0.567, 0.4966, 0.567, 0.4966, 0.6232, 0.4963, 0.6218, 0.4971, 0.5682, 0.4974, 0.5682, 0.4974, 0.6218, 0.4971, 0.6199, 0.4997, 0.5697, 0.5, 0.5657, 0.5, 0.5702, 0.5, 0.5668, 0.5037, 0.5628, 0.5039, 0.5628, 0.5039, 0.5668, 0.5037, 0.5656, 0.5049, 0.5619, 0.5052, 0.5619, 0.5052, 0.5656, 0.5049, 0.5643, 0.5062, 0.561, 0.5065, 0.561, 0.5065, 0.5643, 0.5062, 0.5629, 0.5076, 0.5601, 0.5079, 0.5601, 0.5079, 0.5629, 0.5076, 0.5616, 0.5092, 0.5593, 0.5094, 0.6315, 0.5, 0.6313, 0.5515, 0.6303, 0.5513, 0.6306, 0.5002, 0.6306, 0.5002, 0.6303, 0.5513, 0.6294, 0.5508, 0.6296, 0.5007, 0.6296, 0.5007, 0.6294, 0.5508, 0.6285, 0.55, 0.6287, 0.5016, 0.6287, 0.5016, 0.6285, 0.55, 0.6276, 0.549, 0.6279, 0.5028, 0.6279, 0.5028, 0.6276, 0.549, 0.6251, 0.5476, 0.6253, 0.5043, 0.5708, 0.5, 0.5726, 0.5, 0.5685, 0.5037, 0.5668, 0.5037, 0.5668, 0.5037, 0.5685, 0.5037, 0.5671, 0.505, 0.5656, 0.5049, 0.5656, 0.5049, 0.5671, 0.505, 0.5657, 0.5064, 0.5643, 0.5062, 0.5643, 0.5062, 0.5657, 0.5064, 0.5643, 0.5079, 0.5629, 0.5076, 0.5629, 0.5076, 0.5643, 0.5079, 0.5628, 0.5095, 0.5616, 0.5092, 0.6313, 0.5515, 0.6313, 0.5588, 0.6303, 0.5588, 0.6303, 0.5515, 0.6303, 0.5515, 0.6303, 0.5588, 0.6293, 0.5587, 0.6294, 0.5516, 0.6294, 0.5516, 0.6293, 0.5587, 0.6284, 0.5586, 0.6285, 0.5517, 0.6285, 0.5517, 0.6284, 0.5586, 0.6276, 0.5585, 0.6276, 0.5518, 0.6276, 0.5518, 0.6276, 0.5585, 0.625, 0.5584, 0.625, 0.552, 0.5727, 0.5, 0.5717, 0.5, 0.5677, 0.5041, 0.5685, 0.5037, 0.5685, 0.5037, 0.5677, 0.5041, 0.5666, 0.5056, 0.5671, 0.505, 0.5671, 0.505, 0.5666, 0.5056, 0.5654, 0.5072, 0.5657, 0.5064, 0.5657, 0.5064, 0.5654, 0.5072, 0.5643, 0.509, 0.5643, 0.5079, 0.5643, 0.5079, 0.5643, 0.509, 0.5631, 0.5109, 0.5628, 0.5095, 0.6313, 0.5588, 0.6313, 0.5686, 0.6303, 0.5685, 0.6303, 0.5588, 0.6303, 0.5588, 0.6303, 0.5685, 0.6293, 0.5685, 0.6293, 0.5588, 0.6293, 0.5588, 0.6293, 0.5685, 0.6284, 0.5684, 0.6284, 0.5589, 0.6284, 0.5589, 0.6284, 0.5684, 0.6276, 0.5683, 0.6276, 0.5591, 0.6276, 0.5591, 0.6276, 0.5683, 0.625, 0.5682, 0.625, 0.5592, 0.5714, 0.5, 0.5674, 0.5, 0.5646, 0.5053, 0.5677, 0.5041, 0.5677, 0.5041, 0.5646, 0.5053, 0.5642, 0.5075, 0.5666, 0.5056, 0.5666, 0.5056, 0.5642, 0.5075, 0.5638, 0.5099, 0.5654, 0.5072, 0.5654, 0.5072, 0.5638, 0.5099, 0.5634, 0.5125, 0.5643, 0.509, 0.5643, 0.509, 0.5634, 0.5125, 0.5629, 0.515, 0.5631, 0.5109, 0.6313, 0.5686, 0.6313, 0.5806, 0.6303, 0.5806, 0.6303, 0.5686, 0.6303, 0.5686, 0.6303, 0.5806, 0.6293, 0.5805, 0.6293, 0.5686, 0.6293, 0.5686, 0.6293, 0.5805, 0.6284, 0.5805, 0.6284, 0.5687, 0.6284, 0.5687, 0.6284, 0.5805, 0.6276, 0.5804, 0.6276, 0.5688, 0.6276, 0.5688, 0.6276, 0.5804, 0.625, 0.5804, 0.625, 0.5689, 0.567, 0.5, 0.5598, 0.5, 0.5668, 0.517, 0.5646, 0.5053, 0.5646, 0.5053, 0.5668, 0.517, 0.5678, 0.5209, 0.5642, 0.5075, 0.5642, 0.5075, 0.5678, 0.5209, 0.5684, 0.5244, 0.5638, 0.5099, 0.5638, 0.5099, 0.5684, 0.5244, 0.5685, 0.5275, 0.5634, 0.5125, 0.5634, 0.5125, 0.5685, 0.5275, 0.5681, 0.53, 0.5629, 0.515, 0.6313, 0.5806, 0.6312, 0.5946, 0.6303, 0.5946, 0.6303, 0.5806, 0.6303, 0.5806, 0.6303, 0.5946, 0.6293, 0.5946, 0.6293, 0.5806, 0.6293, 0.5806, 0.6293, 0.5946, 0.6284, 0.5945, 0.6284, 0.5807, 0.6284, 0.5807, 0.6284, 0.5945, 0.6276, 0.5945, 0.6276, 0.5808, 0.6276, 0.5808, 0.6276, 0.5945, 0.625, 0.5945, 0.625, 0.5809, 0.5611, 0.5021, 0.6246, 0.5941, 0.6061, 0.579, 0.5668, 0.517, 0.5668, 0.517, 0.6061, 0.579, 0.6011, 0.5755, 0.5678, 0.5209, 0.5678, 0.5209, 0.6011, 0.5755, 0.5963, 0.5723, 0.5684, 0.5244, 0.5684, 0.5244, 0.5963, 0.5723, 0.5917, 0.5695, 0.5685, 0.5275, 0.5685, 0.5275, 0.5917, 0.5695, 0.5874, 0.5672, 0.5681, 0.53, 0.5153, 0.4938, 0.5315, 0.4938, 0.5315, 0.4947, 0.5153, 0.4947, 0.5153, 0.4947, 0.5315, 0.4947, 0.5315, 0.4957, 0.5153, 0.4957, 0.5153, 0.4957, 0.5315, 0.4957, 0.5315, 0.4966, 0.5153, 0.4966, 0.5153, 0.4966, 0.5315, 0.4966, 0.5315, 0.4974, 0.5153, 0.4974, 0.5153, 0.4974, 0.5315, 0.4974, 0.5315, 0.5, 0.5153, 0.5, 0.5153, 0.5, 0.5315, 0.5, 0.5338, 0.5059, 0.5189, 0.5071, 0.5189, 0.5071, 0.5338, 0.5059, 0.5346, 0.5078, 0.52, 0.5093, 0.52, 0.5093, 0.5346, 0.5078, 0.5354, 0.5097, 0.5213, 0.5118, 0.5213, 0.5118, 0.5354, 0.5097, 0.5362, 0.5118, 0.5227, 0.5143, 0.5227, 0.5143, 0.5362, 0.5118, 0.5371, 0.5139, 0.5241, 0.5169, 0.5926, 0.622, 0.5874, 0.5672, 0.5917, 0.5695, 0.5971, 0.6224, 0.5971, 0.6224, 0.5917, 0.5695, 0.5963, 0.5723, 0.6017, 0.6228, 0.6017, 0.6228, 0.5963, 0.5723, 0.6011, 0.5755, 0.6062, 0.6233, 0.6062, 0.6233, 0.6011, 0.5755, 0.6061, 0.579, 0.6105, 0.6237, 0.6105, 0.6237, 0.6061, 0.579, 0.625, 0.5947, 0.625, 0.625, 0.625, 0.625, 0.625, 0.5947, 0.6276, 0.5946, 0.6275, 0.6251, 0.6275, 0.6251, 0.6276, 0.5946, 0.6284, 0.5946, 0.6284, 0.625, 0.6284, 0.625, 0.6284, 0.5946, 0.6293, 0.5946, 0.6293, 0.625, 0.6293, 0.625, 0.6293, 0.5946, 0.6303, 0.5946, 0.6303, 0.625, 0.6303, 0.625, 0.6303, 0.5946, 0.6312, 0.5946, 0.6313, 0.625, 0.5241, 0.5169, 0.5098, 0.5218, 0.5084, 0.5186, 0.5227, 0.5143, 0.5227, 0.5143, 0.5084, 0.5186, 0.5071, 0.5153, 0.5213, 0.5118, 0.5213, 0.5118, 0.5071, 0.5153, 0.5057, 0.5122, 0.52, 0.5093, 0.52, 0.5093, 0.5057, 0.5122, 0.5045, 0.5093, 0.5189, 0.5071, 0.5189, 0.5071, 0.5045, 0.5093, 0.375, 0.375, 0.5153, 0.5, 0.5153, 0.5, 0.375, 0.375, 0.25, 0.2493, 0.5153, 0.4974, 0.5153, 0.4974, 0.25, 0.2493, 0.2502, 0.2491, 0.5153, 0.4966, 0.5153, 0.4966, 0.2502, 0.2491, 0.2504, 0.2489, 0.5153, 0.4957, 0.5153, 0.4957, 0.2504, 0.2489, 0.2505, 0.2487, 0.5153, 0.4947, 0.5153, 0.4947, 0.2505, 0.2487, 0.5013, 0.4969, 0.5153, 0.4938, 0.1284, 0.5, 0.375, 0.5, 0.375, 0.75, 0.125, 0.75])
me_cube_001.materials.append(mat_material_001)
me_cube_001.update()

# ---- objects
ob_light = bpy.data.objects.new('Light', light_light)
ob_camera = bpy.data.objects.new('Camera', cam_camera)
ob_cube = bpy.data.objects.new('Cube', me_cube_001)

# ---- transforms, parenting, visibility, modifiers, constraints
ob_light.location = (4.076, 1.005, 5.904)
ob_light.rotation_euler = (0.6503, 0.05522, 1.866)
ob_light.lock_rotations_4d = False
ob_light.empty_display_type = 'ARROWS'
ob_light.color = (0.0, 0.0, 0.0, 0.0)
ob_light.lineart.crease_threshold = 0.0
ob_camera.location = (7.359, -6.926, 4.958)
ob_camera.rotation_euler = (1.109, 0.0, 0.8149)
ob_camera.lock_rotations_4d = False
ob_camera.empty_display_type = 'ARROWS'
ob_camera.color = (0.0, 0.0, 0.0, 0.0)
ob_camera.display_type = 'WIRE'
ob_camera.lineart.crease_threshold = 0.0
ob_cube.location = (0.0, 0.0, 0.0)

# ---- collection membership
col_collection.objects.link(ob_light)
col_collection.objects.link(ob_camera)
col_collection.objects.link(ob_cube)

# ---- scene / render settings (as saved in the file)
scene.camera = ob_camera
scene.frame_start = 1; scene.frame_end = 250; scene.frame_set(1)
scene.render.engine = 'BLENDER_EEVEE_NEXT'
scene.cycles.sampling_pattern = 'TABULATED_SOBOL'
scene.eevee.ray_tracing_options.trace_max_roughness = 0.0
bpy.context.view_layer.update()
